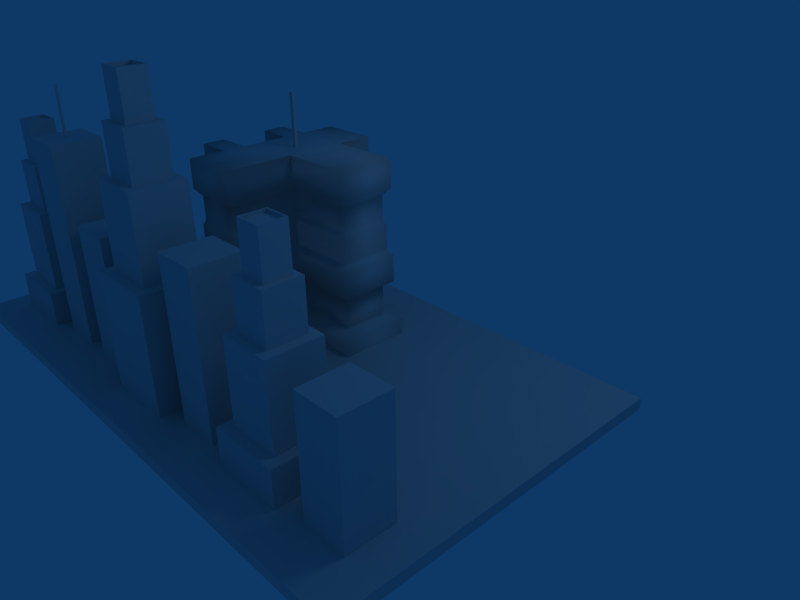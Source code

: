 # Source: edificiostry2.blend  (saved by Blender 2.49.2; exported with 4.5.12 LTS)
import bpy
from mathutils import Matrix  # noqa: F401  (used for matrix-valued properties, if any)

bpy.ops.wm.read_factory_settings(use_empty=True)
scene = bpy.context.scene
scene.name = 'Scene'

# ---- collections
col_collection_1 = bpy.data.collections.new('Collection 1'); scene.collection.children.link(col_collection_1)

# ---- materials (node trees are filled in below, after node groups)
mat_nonewalls_co = bpy.data.materials.new('Nonewalls_co')
mat_nonewalls_co.alpha_threshold = 0.0
mat_nonewalls_co.roughness = 0.5
mat_nonewalls_co.line_color = (0.0, 0.0, 0.0, 1.0)
mat_noneb1_tga = bpy.data.materials.new('Noneb1.tga')
mat_noneb1_tga.alpha_threshold = 0.0
mat_noneb1_tga.roughness = 0.5
mat_noneb1_tga.line_color = (0.0, 0.0, 0.0, 1.0)
mat_noneb7_tga = bpy.data.materials.new('Noneb7.tga')
mat_noneb7_tga.alpha_threshold = 0.0
mat_noneb7_tga.roughness = 0.5
mat_noneb7_tga.line_color = (0.0, 0.0, 0.0, 1.0)
mat_noneb8_tga = bpy.data.materials.new('Noneb8.tga')
mat_noneb8_tga.alpha_threshold = 0.0
mat_noneb8_tga.roughness = 0.5
mat_noneb8_tga.line_color = (0.0, 0.0, 0.0, 1.0)
mat_noneb3_tga = bpy.data.materials.new('Noneb3.tga')
mat_noneb3_tga.alpha_threshold = 0.0
mat_noneb3_tga.roughness = 0.5
mat_noneb3_tga.line_color = (0.0, 0.0, 0.0, 1.0)
mat_noneb6_tga = bpy.data.materials.new('Noneb6.tga')
mat_noneb6_tga.alpha_threshold = 0.0
mat_noneb6_tga.roughness = 0.5
mat_noneb6_tga.line_color = (0.0, 0.0, 0.0, 1.0)
mat_noneb4_tga = bpy.data.materials.new('Noneb4.tga')
mat_noneb4_tga.alpha_threshold = 0.0
mat_noneb4_tga.roughness = 0.5
mat_noneb4_tga.line_color = (0.0, 0.0, 0.0, 1.0)
mat_noneb5_tga = bpy.data.materials.new('Noneb5.tga')
mat_noneb5_tga.alpha_threshold = 0.0
mat_noneb5_tga.roughness = 0.5
mat_noneb5_tga.line_color = (0.0, 0.0, 0.0, 1.0)
mat_noneb2_tga = bpy.data.materials.new('Noneb2.tga')
mat_noneb2_tga.alpha_threshold = 0.0
mat_noneb2_tga.roughness = 0.5
mat_noneb2_tga.line_color = (0.0, 0.0, 0.0, 1.0)

# ---- material node trees

# ---- world
world_world = bpy.data.worlds.new('World'); scene.world = world_world
world_world.color = (0.05656, 0.2208, 0.4)
world_world.use_sun_shadow = False
world_world.sun_shadow_jitter_overblur = 0.0
world_world.cycles.sampling_method = 'MANUAL'
world_world.cycles.sample_map_resolution = 256

# ---- cameras
cam_camera = bpy.data.cameras.new('Camera')
cam_camera.passepartout_alpha = 0.2
cam_camera.clip_end = 100.0
cam_camera.lens = 35.0
cam_camera.ortho_scale = 7.314
cam_camera.show_passepartout = False
cam_camera.show_safe_areas = True
cam_camera.dof.focus_distance = 0.0
cam_camera.dof.aperture_fstop = 128.0

# ---- lights
light_spot = bpy.data.lights.new('Spot', 'POINT')
light_spot.transmission_factor = 0.0
light_spot.cutoff_distance = 30.0
light_spot.energy = 100.0
light_spot.shadow_buffer_clip_start = 1.001
light_spot.shadow_soft_size = 1.0
light_spot.shadow_maximum_resolution = 0.006
light_spot.use_absolute_resolution = True
light_spot.cycles.use_multiple_importance_sampling = False

# ---- meshes
me_cube = bpy.data.meshes.new('Cube')
me_cube.from_pydata([(1.0, 1.0, -1.0), (1.0, -1.0, -1.0), (-1.0, -1.0, -1.0), (-1.0, 1.0, -1.0), (1.0, 1.0, 1.0), (1.0, -1.0, 1.0), (-1.0, -1.0, 1.0), (-1.0, 1.0, 1.0)], [], [(3, 0, 4), (4, 7, 3), (2, 7, 6), (2, 3, 7), (1, 2, 5), (5, 2, 6), (0, 1, 4), (4, 1, 5), (4, 5, 7), (7, 5, 6), (0, 2, 1), (0, 3, 2)])
_uv = me_cube.uv_layers.new(name='UVTex')
_uv.uv.foreach_set('vector', [0.657, 0.8626, 0.7082, 0.8115, 0.7593, 0.8626, 0.38, 0.9874, 0.2673, 0.9874, 0.2673, 0.8748, 0.973, 0.6782, 0.973, 0.822, 0.9011, 0.7501, 0.5403, 0.625, 0.6188, 0.7035, 0.5403, 0.7819, 0.9824, 0.9817, 0.8771, 0.9817, 0.9824, 0.8764, 0.539, 0.8305, 0.6385, 0.731, 0.6385, 0.8305, 0.6063, 0.9831, 0.4741, 0.9831, 0.6063, 0.8508, 0.8362, 0.9896, 0.629, 0.9896, 0.7326, 0.886, 0.1189, 0.9934, 0.01364, 0.8882, 0.2241, 0.8882, 0.9656, 0.87, 0.7873, 0.87, 0.8764, 0.7808, 0.776, 0.8338, 0.6462, 0.704, 0.776, 0.704, 0.9941, 0.6221, 0.8596, 0.7566, 0.7252, 0.6221])
me_cube.use_remesh_preserve_volume = False
me_cube.use_remesh_preserve_attributes = False
me_cube.use_mirror_vertex_groups = False
me_cube.update()
me_column_83_nonewalls_c = bpy.data.meshes.new('Column 83_Nonewalls_c')
me_column_83_nonewalls_c.from_pydata([(-4.263, -5.291, 12.68), (-4.263, -5.291, 12.68), (-4.263, -5.291, 12.68), (-4.263, -5.527, 12.68), (-4.263, -5.527, 12.68), (-4.524, -5.527, 12.68), (-4.524, -5.527, 12.68), (-4.524, -5.291, 12.68), (-4.524, -5.291, 12.68), (-4.263, -5.291, 16.45), (-4.263, -5.291, 16.45), (-4.263, -5.291, 16.45), (-4.524, -5.291, 16.45), (-4.524, -5.291, 16.45), (-4.524, -5.527, 16.45), (-4.524, -5.527, 16.45), (-4.263, -5.527, 16.45), (-4.263, -5.527, 16.45)], [], [(0, 3, 5), (9, 14, 12), (16, 6, 15), (4, 10, 1), (2, 13, 7), (15, 7, 13), (8, 0, 5), (17, 14, 9), (4, 6, 16), (16, 10, 4), (11, 13, 2), (6, 7, 15)])
_uv = me_column_83_nonewalls_c.uv_layers.new(name='UVTex')
_uv.uv.foreach_set('vector', [0.3904, 0.04663, 0.3904, 0.08092, 0.3525, 0.08092, 0.3904, 0.04656, 0.3525, 0.01228, 0.3525, 0.04656, 0.3018, 0.4111, 0.2511, 0.01885, 0.2511, 0.408, 0.3018, 0.02197, 0.3524, 0.4145, 0.3524, 0.02541, 0.1497, 0.01228, 0.2004, 0.4045, 0.2004, 0.0154, 0.2511, 0.408, 0.2004, 0.0154, 0.2004, 0.4045, 0.3525, 0.04663, 0.3904, 0.04663, 0.3525, 0.08092, 0.3904, 0.01228, 0.3525, 0.01228, 0.3904, 0.04656, 0.3018, 0.02197, 0.2511, 0.01885, 0.3018, 0.4111, 0.3018, 0.4111, 0.3524, 0.4145, 0.3018, 0.02197, 0.1497, 0.4014, 0.2004, 0.4045, 0.1497, 0.01228, 0.2511, 0.01885, 0.2004, 0.0154, 0.2511, 0.408])
me_column_83_nonewalls_c.materials.append(mat_nonewalls_co)
me_column_83_nonewalls_c.use_remesh_preserve_volume = False
me_column_83_nonewalls_c.use_remesh_preserve_attributes = False
me_column_83_nonewalls_c.use_mirror_vertex_groups = False
me_column_83_nonewalls_c.update()
me_building_1_noneb1_tga = bpy.data.meshes.new('Building 1_Noneb1.tga')
me_building_1_noneb1_tga.from_pydata([(39.06, -18.67, 0.07481), (39.06, -18.67, 0.07481), (39.06, -18.67, 0.07481), (39.06, -22.01, 0.07481), (39.06, -22.01, 0.07481), (39.06, -22.01, 0.07481), (35.94, -22.01, 0.07481), (35.94, -22.01, 0.07481), (35.94, -22.01, 0.07481), (35.94, -18.67, 0.07481), (35.94, -18.67, 0.07481), (35.94, -18.67, 0.07481), (39.06, -18.67, 7.91), (39.06, -18.67, 7.91), (39.06, -18.67, 7.91), (35.94, -18.67, 7.91), (35.94, -18.67, 7.91), (35.94, -18.67, 7.91), (35.94, -22.01, 7.91), (35.94, -22.01, 7.91), (35.94, -22.01, 7.91), (39.06, -22.01, 7.91), (39.06, -22.01, 7.91), (39.06, -22.01, 7.91)], [], [(0, 3, 6), (12, 15, 18), (21, 19, 7), (4, 1, 13), (2, 9, 16), (20, 17, 10), (11, 0, 6), (22, 12, 18), (5, 21, 7), (23, 4, 13), (14, 2, 16), (8, 20, 10)])
_uv = me_building_1_noneb1_tga.uv_layers.new(name='UVTex')
_uv.uv.foreach_set('vector', [0.5158, 0.8355, 0.2653, 0.8355, 0.2653, 0.6011, 0.2649, 0.6011, 0.2649, 0.8355, 0.01441, 0.8355, 0.9856, 0.6007, 0.7512, 0.6007, 0.7512, 0.01225, 0.01441, 0.01225, 0.2649, 0.01225, 0.2649, 0.6007, 0.5164, 0.01225, 0.7508, 0.01233, 0.7506, 0.6007, 0.5158, 0.6007, 0.2653, 0.6007, 0.2653, 0.01225, 0.5158, 0.6011, 0.5158, 0.8355, 0.2653, 0.6011, 0.01441, 0.6011, 0.2649, 0.6011, 0.01441, 0.8355, 0.9856, 0.01225, 0.9856, 0.6007, 0.7512, 0.01225, 0.01441, 0.6007, 0.01441, 0.01225, 0.2649, 0.6007, 0.5162, 0.6007, 0.5164, 0.01225, 0.7506, 0.6007, 0.5158, 0.01225, 0.5158, 0.6007, 0.2653, 0.01225])
me_building_1_noneb1_tga.materials.append(mat_noneb1_tga)
me_building_1_noneb1_tga.use_remesh_preserve_volume = False
me_building_1_noneb1_tga.use_remesh_preserve_attributes = False
me_building_1_noneb1_tga.use_mirror_vertex_groups = False
me_building_1_noneb1_tga.update()
me_building_7_noneb7_tga = bpy.data.meshes.new('Building 7_Noneb7.tga')
me_building_7_noneb7_tga.from_pydata([(-10.16, -29.84, 0.07512), (-10.16, -29.84, 0.07512), (-10.16, -29.84, 0.07512), (-10.16, -34.86, 0.07512), (-10.16, -34.86, 0.07512), (-10.16, -34.86, 0.07512), (-15.18, -34.86, 0.07512), (-15.18, -34.86, 0.07512), (-15.18, -34.86, 0.07512), (-15.18, -29.84, 0.07512), (-15.18, -29.84, 0.07512), (-15.18, -29.84, 0.07512), (-11.9, -31.58, 14.21), (-11.9, -31.58, 14.21), (-11.9, -31.58, 14.21), (-13.44, -31.58, 14.21), (-13.44, -31.58, 14.21), (-13.44, -31.58, 14.21), (-13.44, -33.12, 14.21), (-13.44, -33.12, 14.21), (-13.44, -33.12, 14.21), (-11.9, -33.12, 14.21), (-11.9, -33.12, 14.21), (-11.9, -33.12, 14.21), (-10.16, -34.86, 2.584), (-10.16, -34.86, 2.584), (-10.16, -34.86, 2.584), (-10.16, -34.86, 2.584), (-15.18, -34.86, 2.584), (-15.18, -34.86, 2.584), (-15.18, -34.86, 2.584), (-15.18, -34.86, 2.584), (-10.16, -29.84, 2.584), (-10.16, -29.84, 2.584), (-10.16, -29.84, 2.584), (-10.16, -29.84, 2.584), (-15.18, -29.84, 2.584), (-15.18, -29.84, 2.584), (-15.18, -29.84, 2.584), (-15.18, -29.84, 2.584), (-10.86, -34.16, 2.592), (-10.86, -34.16, 2.592), (-10.86, -34.16, 2.592), (-10.86, -34.16, 2.592), (-14.48, -34.16, 2.592), (-14.48, -34.16, 2.592), (-14.48, -34.16, 2.592), (-14.48, -34.16, 2.592), (-10.86, -30.54, 2.592), (-10.86, -30.54, 2.592), (-10.86, -30.54, 2.592), (-10.86, -30.54, 2.592), (-14.48, -30.54, 2.592), (-14.48, -30.54, 2.592), (-14.48, -30.54, 2.592), (-14.48, -30.54, 2.592), (-10.86, -34.16, 8.208), (-10.86, -34.16, 8.208), (-10.86, -34.16, 8.208), (-10.86, -34.16, 8.208), (-14.48, -34.16, 8.208), (-14.48, -34.16, 8.208), (-14.48, -34.16, 8.208), (-14.48, -34.16, 8.208), (-10.86, -30.54, 8.208), (-10.86, -30.54, 8.208), (-10.86, -30.54, 8.208), (-10.86, -30.54, 8.208), (-14.48, -30.54, 8.208), (-14.48, -30.54, 8.208), (-14.48, -30.54, 8.208), (-14.48, -30.54, 8.208), (-11.42, -33.6, 8.24), (-11.42, -33.6, 8.24), (-11.42, -33.6, 8.24), (-11.42, -33.6, 8.24), (-13.92, -33.6, 8.24), (-13.92, -33.6, 8.24), (-13.92, -33.6, 8.24), (-13.92, -33.6, 8.24), (-11.42, -31.1, 8.24), (-11.42, -31.1, 8.24), (-11.42, -31.1, 8.24), (-11.42, -31.1, 8.24), (-13.92, -31.1, 8.24), (-13.92, -31.1, 8.24), (-13.92, -31.1, 8.24), (-13.92, -31.1, 8.24), (-11.42, -33.6, 11.45), (-11.42, -33.6, 11.45), (-11.42, -33.6, 11.45), (-11.42, -33.6, 11.45), (-13.92, -33.6, 11.45), (-13.92, -33.6, 11.45), (-13.92, -33.6, 11.45), (-13.92, -33.6, 11.45), (-11.42, -31.1, 11.45), (-11.42, -31.1, 11.45), (-11.42, -31.1, 11.45), (-11.42, -31.1, 11.45), (-13.92, -31.1, 11.45), (-13.92, -31.1, 11.45), (-13.92, -31.1, 11.45), (-13.92, -31.1, 11.45), (-11.81, -33.21, 11.45), (-11.81, -33.21, 11.45), (-11.81, -33.21, 11.45), (-11.81, -33.21, 11.45), (-13.53, -33.21, 11.45), (-13.53, -33.21, 11.45), (-13.53, -33.21, 11.45), (-13.53, -33.21, 11.45), (-11.81, -31.49, 11.45), (-11.81, -31.49, 11.45), (-11.81, -31.49, 11.45), (-11.81, -31.49, 11.45), (-13.53, -31.49, 11.45), (-13.53, -31.49, 11.45), (-13.53, -31.49, 11.45), (-13.53, -31.49, 11.45), (-11.81, -33.21, 14.41), (-11.81, -33.21, 14.41), (-11.81, -33.21, 14.41), (-11.81, -33.21, 14.41), (-13.53, -33.21, 14.41), (-13.53, -33.21, 14.41), (-13.53, -33.21, 14.41), (-13.53, -33.21, 14.41), (-11.81, -31.49, 14.41), (-11.81, -31.49, 14.41), (-11.81, -31.49, 14.41), (-11.81, -31.49, 14.41), (-13.53, -31.49, 14.41), (-13.53, -31.49, 14.41), (-13.53, -31.49, 14.41), (-13.53, -31.49, 14.41), (-11.9, -33.12, 14.41), (-11.9, -33.12, 14.41), (-11.9, -33.12, 14.41), (-11.9, -33.12, 14.41), (-13.44, -33.12, 14.41), (-13.44, -33.12, 14.41), (-13.44, -33.12, 14.41), (-13.44, -33.12, 14.41), (-11.9, -31.58, 14.41), (-11.9, -31.58, 14.41), (-11.9, -31.58, 14.41), (-11.9, -31.58, 14.41), (-13.44, -31.58, 14.41), (-13.44, -31.58, 14.41), (-13.44, -31.58, 14.41), (-13.44, -31.58, 14.41)], [], [(0, 3, 6), (12, 15, 18), (24, 28, 7), (4, 1, 32), (2, 9, 36), (29, 37, 10), (40, 44, 30), (48, 41, 25), (52, 49, 33), (45, 53, 38), (56, 60, 46), (64, 57, 42), (68, 65, 50), (61, 69, 54), (72, 76, 62), (80, 73, 58), (84, 81, 66), (77, 85, 70), (88, 92, 78), (96, 89, 74), (100, 97, 82), (93, 101, 86), (104, 108, 94), (112, 105, 90), (116, 113, 98), (109, 117, 102), (120, 124, 110), (128, 121, 106), (132, 129, 114), (125, 133, 118), (136, 140, 126), (144, 137, 122), (148, 145, 130), (141, 149, 134), (21, 19, 142), (13, 22, 138), (16, 14, 146), (20, 17, 150), (11, 0, 6), (23, 12, 18), (5, 24, 7), (26, 4, 32), (34, 2, 36), (8, 29, 10), (27, 40, 30), (35, 48, 25), (39, 52, 33), (31, 45, 38), (43, 56, 46), (51, 64, 42), (55, 68, 50), (47, 61, 54), (59, 72, 62), (67, 80, 58), (71, 84, 66), (63, 77, 70), (75, 88, 78), (83, 96, 74), (87, 100, 82), (79, 93, 86), (91, 104, 94), (99, 112, 90), (103, 116, 98), (95, 109, 102), (107, 120, 110), (115, 128, 106), (119, 132, 114), (111, 125, 118), (123, 136, 126), (131, 144, 122), (135, 148, 130), (127, 141, 134), (139, 21, 142), (147, 13, 138), (151, 16, 146), (143, 20, 150)])
_uv = me_building_7_noneb7_tga.uv_layers.new(name='UVTex')
_uv.uv.foreach_set('vector', [0.2977, 0.000475, 0.2977, 0.2977, 0.000475, 0.2977, 0.1947, 0.7818, 0.1947, 0.8731, 0.1034, 0.8731, 0.8111, 0.3331, 0.5139, 0.3331, 0.5139, 0.1845, 0.5139, 0.000475, 0.8111, 0.000475, 0.8111, 0.1491, 0.2977, 0.7809, 0.000475, 0.7809, 0.000475, 0.6323, 0.7291, 0.6313, 0.7291, 0.3341, 0.8777, 0.3341, 0.7696, 0.9852, 0.5553, 0.9852, 0.5139, 0.9438, 0.7696, 0.9004, 0.5553, 0.9003, 0.5139, 0.8589, 0.1448, 0.9581, 0.3591, 0.9581, 0.4006, 0.9995, 0.5553, 0.9014, 0.7696, 0.9014, 0.8111, 0.9428, 0.7281, 0.6668, 0.5139, 0.6668, 0.5139, 0.3341, 0.2977, 0.6313, 0.0834, 0.6313, 0.0834, 0.2986, 0.5129, 0.3331, 0.2986, 0.3331, 0.2986, 0.000475, 0.5129, 0.6668, 0.2986, 0.6668, 0.2986, 0.3341, 0.4799, 0.926, 0.3316, 0.926, 0.2986, 0.8929, 0.9104, 0.6653, 0.7621, 0.6653, 0.7291, 0.6323, 0.5469, 0.15, 0.6952, 0.1501, 0.7281, 0.1831, 0.3316, 0.8589, 0.4799, 0.8589, 0.5129, 0.892, 0.6622, 0.8579, 0.5139, 0.8579, 0.5139, 0.6677, 0.8114, 0.8579, 0.6631, 0.8579, 0.6631, 0.6677, 0.9603, 0.1907, 0.812, 0.1907, 0.812, 0.000475, 0.5129, 0.8579, 0.3646, 0.8579, 0.3646, 0.6677, 0.9371, 0.882, 0.8352, 0.882, 0.812, 0.8589, 0.4237, 0.9501, 0.3218, 0.9501, 0.2986, 0.9269, 0.8352, 0.9014, 0.9371, 0.9014, 0.9603, 0.9245, 0.8352, 0.9255, 0.9371, 0.9255, 0.9603, 0.9487, 0.9806, 0.6313, 0.8787, 0.6313, 0.8787, 0.456, 0.9143, 0.8431, 0.8123, 0.843, 0.8124, 0.6677, 0.1024, 0.9571, 0.000475, 0.9571, 0.000475, 0.7818, 0.2977, 0.9571, 0.1957, 0.9571, 0.1957, 0.7818, 0.06587, 0.3347, 0.008925, 0.3353, 0.000475, 0.3268, 0.06587, 0.3159, 0.008925, 0.3165, 0.000475, 0.308, 0.003279, 0.318, 0.06022, 0.3174, 0.06867, 0.3259, 0.003279, 0.2992, 0.06022, 0.2986, 0.06867, 0.3071, 0.9031, 0.3331, 0.812, 0.3331, 0.812, 0.3212, 0.9031, 0.895, 0.812, 0.895, 0.812, 0.883, 0.1034, 0.887, 0.1944, 0.887, 0.1944, 0.899, 0.1034, 0.8741, 0.1944, 0.8741, 0.1944, 0.8861, 0.000475, 0.000475, 0.2977, 0.000475, 0.000475, 0.2977, 0.1034, 0.7818, 0.1947, 0.7818, 0.1034, 0.8731, 0.8111, 0.1845, 0.8111, 0.3331, 0.5139, 0.1845, 0.5139, 0.1491, 0.5139, 0.000475, 0.8111, 0.1491, 0.2977, 0.6323, 0.2977, 0.7809, 0.000475, 0.6323, 0.8777, 0.6313, 0.7291, 0.6313, 0.8777, 0.3341, 0.8111, 0.9438, 0.7696, 0.9852, 0.5139, 0.9438, 0.8111, 0.859, 0.7696, 0.9004, 0.5139, 0.8589, 0.1034, 0.9995, 0.1448, 0.9581, 0.4006, 0.9995, 0.5139, 0.9428, 0.5553, 0.9014, 0.8111, 0.9428, 0.7281, 0.3341, 0.7281, 0.6668, 0.5139, 0.3341, 0.2977, 0.2986, 0.2977, 0.6313, 0.0834, 0.2986, 0.5129, 0.000475, 0.5129, 0.3331, 0.2986, 0.000475, 0.5129, 0.3341, 0.5129, 0.6668, 0.2986, 0.3341, 0.5129, 0.8929, 0.4799, 0.926, 0.2986, 0.8929, 0.9434, 0.6323, 0.9104, 0.6653, 0.7291, 0.6323, 0.5139, 0.1831, 0.5469, 0.15, 0.7281, 0.1831, 0.2986, 0.8919, 0.3316, 0.8589, 0.5129, 0.892, 0.6622, 0.6677, 0.6622, 0.8579, 0.5139, 0.6677, 0.8114, 0.6677, 0.8114, 0.8579, 0.6631, 0.6677, 0.9603, 0.000475, 0.9603, 0.1907, 0.812, 0.000475, 0.5129, 0.6677, 0.5129, 0.8579, 0.3646, 0.6677, 0.9603, 0.8589, 0.9371, 0.882, 0.812, 0.8589, 0.4469, 0.927, 0.4237, 0.9501, 0.2986, 0.9269, 0.812, 0.9245, 0.8352, 0.9014, 0.9603, 0.9245, 0.812, 0.9487, 0.8352, 0.9255, 0.9603, 0.9487, 0.9806, 0.456, 0.9806, 0.6313, 0.8787, 0.456, 0.9143, 0.6678, 0.9143, 0.8431, 0.8124, 0.6677, 0.1024, 0.7818, 0.1024, 0.9571, 0.000475, 0.7818, 0.2977, 0.7818, 0.2977, 0.9571, 0.1957, 0.7818, 0.06867, 0.3268, 0.06587, 0.3347, 0.000475, 0.3268, 0.06867, 0.308, 0.06587, 0.3159, 0.000475, 0.308, 0.000475, 0.3259, 0.003279, 0.318, 0.06867, 0.3259, 0.000475, 0.3071, 0.003279, 0.2992, 0.06867, 0.3071, 0.9031, 0.3212, 0.9031, 0.3331, 0.812, 0.3212, 0.9031, 0.883, 0.9031, 0.895, 0.812, 0.883, 0.1034, 0.899, 0.1034, 0.887, 0.1944, 0.899, 0.1034, 0.8861, 0.1034, 0.8741, 0.1944, 0.8861])
me_building_7_noneb7_tga.materials.append(mat_noneb7_tga)
me_building_7_noneb7_tga.use_remesh_preserve_volume = False
me_building_7_noneb7_tga.use_remesh_preserve_attributes = False
me_building_7_noneb7_tga.use_mirror_vertex_groups = False
me_building_7_noneb7_tga.update()
me_building_8_noneb8_tga = bpy.data.meshes.new('Building 8_Noneb8.tga')
me_building_8_noneb8_tga.from_pydata([(-5.833, -18.2, 12.8), (-5.833, -14.06, 12.8), (-10.85, -14.06, 12.8), (-10.85, -18.2, 12.8), (-3.761, -20.71, 12.8), (-1.689, -18.2, 12.8), (-5.833, -20.71, 12.8), (-1.689, -16.57, 12.8), (0.8198, -18.2, 12.8), (0.8198, -16.57, 12.8), (-1.689, -11.55, 12.8), (-1.689, -13.18, 12.8), (0.8197, -13.18, 12.8), (0.8197, -11.55, 12.8), (-3.761, -9.039, 12.8), (-1.689, -9.039, 12.8), (-5.833, -9.039, 12.8), (-1.252, -8.602, 1.199), (-1.252, -11.11, 1.199), (-1.252, -11.11, 0.07438), (-1.252, -8.602, 0.07438), (-3.761, -8.602, 1.199), (-3.761, -8.602, 0.07438), (-6.27, -8.602, 1.199), (-6.27, -8.602, 0.07438), (-6.27, -13.62, 1.199), (-6.27, -13.62, 0.07438), (-11.29, -13.62, 1.199), (-11.29, -13.62, 0.07438), (-11.29, -18.64, 1.199), (-11.29, -18.64, 0.07438), (-6.27, -18.64, 1.199), (-6.27, -18.64, 0.07438), (-6.27, -21.15, 1.199), (-6.27, -21.15, 0.07438), (-3.761, -21.15, 1.199), (-3.761, -21.15, 0.07438), (-1.252, -21.15, 1.199), (-1.252, -21.15, 0.07438), (-1.252, -18.64, 1.199), (-1.252, -18.64, 0.07438), (1.257, -18.64, 1.199), (1.257, -18.64, 0.07438), (1.257, -16.13, 1.199), (1.257, -16.13, 0.07438), (-1.252, -16.13, 1.199), (-1.252, -16.13, 0.07438), (-1.252, -13.62, 1.199), (-1.252, -13.62, 0.07438), (1.257, -13.62, 1.199), (1.257, -13.62, 0.07438), (1.257, -11.11, 1.199), (1.257, -11.11, 0.07438), (-2.16, -9.51, 1.602), (-2.16, -12.02, 1.602), (-3.761, -9.51, 1.602), (-5.362, -9.51, 1.602), (-5.362, -14.53, 1.602), (-10.38, -14.53, 1.602), (-10.38, -17.73, 1.602), (-5.362, -17.73, 1.602), (-5.362, -20.24, 1.602), (-3.761, -20.24, 1.602), (-2.16, -20.24, 1.602), (-2.16, -17.73, 1.602), (0.3489, -17.73, 1.602), (0.3489, -17.04, 1.602), (-2.16, -17.04, 1.602), (-2.16, -12.71, 1.602), (0.3488, -12.71, 1.602), (0.3488, -12.02, 1.602), (-2.16, -9.51, 3.822), (-2.16, -12.02, 3.822), (-3.761, -9.51, 3.822), (-5.362, -9.51, 3.822), (-5.362, -14.53, 3.822), (-10.38, -14.53, 3.822), (-10.38, -17.73, 3.822), (-5.362, -17.73, 3.822), (-5.362, -20.24, 3.822), (-3.761, -20.24, 3.822), (-2.16, -20.24, 3.822), (-2.16, -17.73, 3.822), (0.3489, -17.73, 3.822), (0.3489, -17.04, 3.822), (-2.16, -17.04, 3.822), (-2.16, -12.71, 3.822), (0.3488, -12.71, 3.822), (0.3488, -12.02, 3.822), (-1.622, -8.972, 4.091), (-1.622, -11.48, 4.091), (-3.761, -8.972, 4.091), (-5.9, -8.972, 4.091), (-5.9, -13.99, 4.091), (-10.92, -13.99, 4.091), (-10.92, -18.27, 4.091), (-5.9, -18.27, 4.091), (-5.9, -20.78, 4.091), (-3.761, -20.78, 4.091), (-1.622, -20.78, 4.091), (-1.622, -18.27, 4.091), (0.8871, -18.27, 4.091), (0.887, -16.5, 4.091), (-1.622, -16.5, 4.091), (-1.622, -13.25, 4.091), (0.887, -13.25, 4.091), (0.8869, -11.48, 4.091), (-1.622, -8.972, 6.109), (-1.622, -11.48, 6.109), (-3.761, -8.972, 6.109), (-5.9, -8.972, 6.109), (-5.9, -13.99, 6.109), (-10.92, -13.99, 6.109), (-10.92, -18.27, 6.109), (-5.9, -18.27, 6.109), (-5.9, -20.78, 6.109), (-3.761, -20.78, 6.109), (-1.622, -20.78, 6.109), (-1.622, -18.27, 6.109), (0.8871, -18.27, 6.109), (0.887, -16.5, 6.109), (-1.622, -16.5, 6.109), (-1.622, -13.25, 6.109), (0.887, -13.25, 6.109), (0.8869, -11.48, 6.109), (-1.925, -9.274, 6.445), (-1.925, -11.78, 6.445), (-3.761, -9.274, 6.445), (-5.597, -9.274, 6.445), (-5.597, -14.29, 6.445), (-10.62, -14.29, 6.445), (-10.62, -17.97, 6.445), (-5.597, -17.97, 6.445), (-5.597, -20.47, 6.445), (-3.761, -20.47, 6.445), (-1.925, -20.47, 6.445), (-1.925, -17.97, 6.445), (0.5844, -17.96, 6.445), (0.5843, -16.8, 6.445), (-1.925, -16.8, 6.445), (-1.925, -12.95, 6.445), (0.5843, -12.95, 6.445), (0.5843, -11.78, 6.445), (-1.925, -9.274, 8.262), (-1.925, -11.78, 8.262), (-3.761, -9.274, 8.262), (-5.597, -9.274, 8.262), (-5.597, -14.29, 8.262), (-10.62, -14.29, 8.262), (-10.62, -17.97, 8.262), (-5.597, -17.97, 8.262), (-5.597, -20.47, 8.262), (-3.761, -20.47, 8.262), (-1.925, -20.47, 8.262), (-1.925, -17.97, 8.262), (0.5844, -17.96, 8.262), (0.5843, -16.8, 8.262), (-1.925, -16.8, 8.262), (-1.925, -12.95, 8.262), (0.5843, -12.95, 8.262), (0.5843, -11.78, 8.262), (-2.093, -9.443, 8.598), (-2.093, -11.95, 8.598), (-3.761, -9.443, 8.598), (-5.429, -9.443, 8.598), (-5.429, -14.46, 8.598), (-10.45, -14.46, 8.598), (-10.45, -17.8, 8.598), (-5.429, -17.8, 8.598), (-5.429, -20.31, 8.598), (-3.761, -20.31, 8.598), (-2.093, -20.31, 8.598), (-2.093, -17.8, 8.598), (0.4162, -17.8, 8.598), (0.4162, -16.97, 8.598), (-2.093, -16.97, 8.598), (-2.093, -12.78, 8.598), (0.4161, -12.78, 8.598), (0.4161, -11.95, 8.598), (-2.093, -9.443, 10.28), (-2.093, -11.95, 10.28), (-3.761, -9.443, 10.28), (-5.429, -9.443, 10.28), (-5.429, -14.46, 10.28), (-10.45, -14.46, 10.28), (-10.45, -17.8, 10.28), (-5.429, -17.8, 10.28), (-5.429, -20.31, 10.28), (-3.761, -20.31, 10.28), (-2.093, -20.31, 10.28), (-2.093, -17.8, 10.28), (0.4162, -17.8, 10.28), (0.4162, -16.97, 10.28), (-2.093, -16.97, 10.28), (-2.093, -12.78, 10.28), (0.4161, -12.78, 10.28), (0.4161, -11.95, 10.28), (-1.689, -9.039, 10.78), (-1.689, -11.55, 10.78), (-3.761, -9.039, 10.78), (-5.833, -9.039, 10.78), (-5.833, -14.06, 10.78), (-10.85, -14.06, 10.78), (-10.85, -18.2, 10.78), (-5.833, -18.2, 10.78), (-5.833, -20.71, 10.78), (-3.761, -20.71, 10.78), (-1.689, -20.71, 10.78), (-1.689, -18.2, 10.78), (0.8198, -18.2, 10.78), (0.8198, -16.57, 10.78), (-1.689, -16.57, 10.78), (-1.689, -13.18, 10.78), (0.8197, -13.18, 10.78), (0.8197, -11.55, 10.78), (-1.689, -20.71, 12.8)], [], [(0, 2, 1), (0, 4, 6), (7, 8, 5), (0, 7, 5), (10, 12, 11), (14, 10, 11), (16, 14, 1), (17, 19, 18), (21, 20, 17), (23, 22, 21), (25, 24, 23), (27, 26, 25), (29, 28, 27), (31, 30, 29), (33, 32, 31), (35, 34, 33), (37, 36, 35), (39, 38, 37), (41, 40, 39), (43, 42, 41), (45, 44, 43), (47, 46, 45), (49, 48, 47), (51, 50, 49), (18, 52, 51), (53, 18, 54), (55, 21, 53), (56, 21, 55), (57, 25, 56), (58, 25, 57), (59, 27, 58), (60, 31, 59), (61, 31, 60), (62, 35, 61), (63, 35, 62), (64, 39, 63), (65, 39, 64), (66, 41, 65), (67, 45, 66), (68, 45, 67), (69, 47, 68), (70, 49, 69), (54, 18, 70), (71, 54, 72), (73, 53, 71), (74, 55, 73), (75, 56, 74), (76, 57, 75), (77, 58, 76), (78, 59, 77), (79, 60, 78), (80, 61, 79), (81, 62, 80), (82, 63, 81), (83, 64, 82), (84, 65, 83), (85, 66, 84), (86, 67, 85), (87, 68, 86), (88, 69, 87), (72, 70, 88), (89, 71, 90), (91, 71, 89), (92, 74, 91), (93, 74, 92), (94, 76, 93), (95, 76, 94), (96, 77, 95), (97, 79, 96), (98, 79, 97), (99, 81, 98), (100, 81, 99), (101, 83, 100), (102, 83, 101), (103, 84, 102), (104, 85, 103), (105, 87, 104), (106, 87, 105), (90, 88, 106), (107, 90, 108), (109, 89, 107), (110, 91, 109), (111, 92, 110), (112, 93, 111), (113, 94, 112), (114, 95, 113), (115, 96, 114), (116, 97, 115), (117, 98, 116), (118, 99, 117), (119, 100, 118), (120, 101, 119), (121, 102, 120), (122, 103, 121), (123, 104, 122), (124, 105, 123), (108, 106, 124), (125, 108, 126), (127, 109, 125), (128, 109, 127), (129, 111, 128), (130, 111, 129), (131, 112, 130), (132, 114, 131), (133, 114, 132), (134, 116, 133), (135, 116, 134), (136, 118, 135), (137, 118, 136), (138, 119, 137), (139, 121, 138), (140, 121, 139), (141, 122, 140), (142, 123, 141), (126, 108, 142), (143, 126, 144), (145, 125, 143), (146, 127, 145), (147, 128, 146), (148, 129, 147), (149, 130, 148), (150, 131, 149), (151, 132, 150), (152, 133, 151), (153, 134, 152), (154, 135, 153), (155, 136, 154), (156, 137, 155), (157, 138, 156), (158, 139, 157), (159, 140, 158), (160, 141, 159), (144, 142, 160), (161, 144, 162), (163, 145, 161), (164, 145, 163), (165, 147, 164), (166, 147, 165), (167, 148, 166), (168, 150, 167), (169, 150, 168), (170, 152, 169), (171, 152, 170), (172, 154, 171), (173, 154, 172), (174, 155, 173), (175, 157, 174), (176, 158, 175), (177, 158, 176), (178, 159, 177), (162, 144, 178), (179, 162, 180), (181, 161, 179), (182, 163, 181), (183, 164, 182), (184, 165, 183), (185, 166, 184), (186, 167, 185), (187, 168, 186), (188, 169, 187), (189, 170, 188), (190, 171, 189), (191, 172, 190), (192, 173, 191), (193, 174, 192), (194, 175, 193), (195, 176, 194), (196, 177, 195), (180, 178, 196), (197, 179, 198), (199, 179, 197), (200, 182, 199), (201, 182, 200), (202, 184, 201), (203, 184, 202), (204, 185, 203), (205, 187, 204), (206, 187, 205), (207, 189, 206), (208, 189, 207), (209, 191, 208), (210, 191, 209), (211, 192, 210), (212, 193, 211), (213, 195, 212), (214, 196, 213), (198, 196, 214), (15, 198, 10), (14, 197, 15), (16, 199, 14), (1, 200, 16), (2, 201, 1), (3, 202, 2), (0, 203, 3), (204, 0, 6), (4, 205, 6), (215, 206, 4), (5, 207, 215), (8, 208, 5), (9, 209, 8), (7, 210, 9), (11, 211, 7), (12, 212, 11), (13, 213, 12), (10, 214, 13), (4, 5, 215), (7, 1, 11), (2, 0, 3), (4, 0, 5), (9, 8, 7), (7, 0, 1), (13, 12, 10), (15, 10, 14), (1, 14, 11), (20, 19, 17), (22, 20, 21), (24, 22, 23), (26, 24, 25), (28, 26, 27), (30, 28, 29), (32, 30, 31), (34, 32, 33), (36, 34, 35), (38, 36, 37), (40, 38, 39), (42, 40, 41), (44, 42, 43), (46, 44, 45), (48, 46, 47), (50, 48, 49), (52, 50, 51), (19, 52, 18), (17, 18, 53), (53, 21, 17), (23, 21, 56), (56, 25, 23), (27, 25, 58), (29, 27, 59), (59, 31, 29), (33, 31, 61), (61, 35, 33), (37, 35, 63), (63, 39, 37), (41, 39, 65), (43, 41, 66), (66, 45, 43), (47, 45, 68), (49, 47, 69), (51, 49, 70), (70, 18, 51), (53, 54, 71), (55, 53, 73), (56, 55, 74), (57, 56, 75), (58, 57, 76), (59, 58, 77), (60, 59, 78), (61, 60, 79), (62, 61, 80), (63, 62, 81), (64, 63, 82), (65, 64, 83), (66, 65, 84), (67, 66, 85), (68, 67, 86), (69, 68, 87), (70, 69, 88), (54, 70, 72), (90, 71, 72), (73, 71, 91), (91, 74, 73), (75, 74, 93), (93, 76, 75), (77, 76, 95), (78, 77, 96), (96, 79, 78), (80, 79, 98), (98, 81, 80), (82, 81, 100), (100, 83, 82), (84, 83, 102), (85, 84, 103), (86, 85, 104), (104, 87, 86), (88, 87, 106), (72, 88, 90), (89, 90, 107), (91, 89, 109), (92, 91, 110), (93, 92, 111), (94, 93, 112), (95, 94, 113), (96, 95, 114), (97, 96, 115), (98, 97, 116), (99, 98, 117), (100, 99, 118), (101, 100, 119), (102, 101, 120), (103, 102, 121), (104, 103, 122), (105, 104, 123), (106, 105, 124), (90, 106, 108), (107, 108, 125), (125, 109, 107), (110, 109, 128), (128, 111, 110), (112, 111, 130), (113, 112, 131), (131, 114, 113), (115, 114, 133), (133, 116, 115), (117, 116, 135), (135, 118, 117), (119, 118, 137), (120, 119, 138), (138, 121, 120), (122, 121, 140), (123, 122, 141), (124, 123, 142), (142, 108, 124), (125, 126, 143), (127, 125, 145), (128, 127, 146), (129, 128, 147), (130, 129, 148), (131, 130, 149), (132, 131, 150), (133, 132, 151), (134, 133, 152), (135, 134, 153), (136, 135, 154), (137, 136, 155), (138, 137, 156), (139, 138, 157), (140, 139, 158), (141, 140, 159), (142, 141, 160), (126, 142, 144), (143, 144, 161), (161, 145, 143), (146, 145, 164), (164, 147, 146), (148, 147, 166), (149, 148, 167), (167, 150, 149), (151, 150, 169), (169, 152, 151), (153, 152, 171), (171, 154, 153), (155, 154, 173), (156, 155, 174), (174, 157, 156), (213, 196, 195), (159, 158, 177), (160, 159, 178), (178, 144, 160), (161, 162, 179), (163, 161, 181), (164, 163, 182), (165, 164, 183), (166, 165, 184), (167, 166, 185), (168, 167, 186), (169, 168, 187), (170, 169, 188), (171, 170, 189), (172, 171, 190), (173, 172, 191), (174, 173, 192), (175, 174, 193), (176, 175, 194), (177, 176, 195), (178, 177, 196), (162, 178, 180), (198, 179, 180), (181, 179, 199), (199, 182, 181), (183, 182, 201), (201, 184, 183), (185, 184, 203), (186, 185, 204), (204, 187, 186), (188, 187, 206), (206, 189, 188), (190, 189, 208), (208, 191, 190), (192, 191, 210), (193, 192, 211), (194, 193, 212), (212, 195, 194), (180, 196, 198), (197, 198, 15), (199, 197, 14), (200, 199, 16), (201, 200, 1), (202, 201, 2), (203, 202, 3), (203, 0, 204), (205, 204, 6), (206, 205, 4), (207, 206, 215), (208, 207, 5), (209, 208, 8), (210, 209, 9), (211, 210, 7), (212, 211, 11), (213, 212, 12), (214, 213, 13), (198, 214, 10), (175, 158, 157)])
me_building_8_noneb8_tga.polygons.foreach_set('use_smooth', [True] * 412)
_uv = me_building_8_noneb8_tga.uv_layers.new(name='UVTex')
_uv.uv.foreach_set('vector', [0.1543, 0.6843, 0.000721, 0.8112, 0.1543, 0.8112, 0.2841, 0.7611, 0.3475, 0.6843, 0.2841, 0.6843, 0.7385, 0.8288, 0.8153, 0.7788, 0.7385, 0.7788, 0.1558, 0.6843, 0.2826, 0.7344, 0.2826, 0.6843, 0.7426, 0.3634, 0.8194, 0.3134, 0.7426, 0.3134, 0.5542, 0.7411, 0.4571, 0.7187, 0.4124, 0.7411, 0.7936, 0.4968, 0.7936, 0.4333, 0.6399, 0.4968, 0.5384, 0.537, 0.4616, 0.5026, 0.4616, 0.537, 0.6153, 0.537, 0.5384, 0.5026, 0.5384, 0.537, 0.6921, 0.537, 0.6153, 0.5026, 0.6153, 0.537, 0.8457, 0.537, 0.6921, 0.5026, 0.6921, 0.537, 0.9993, 0.537, 0.8457, 0.5026, 0.8457, 0.537, 0.1543, 0.6829, 0.000721, 0.6485, 0.000721, 0.6829, 0.308, 0.6829, 0.1543, 0.6485, 0.1543, 0.6829, 0.3848, 0.6829, 0.308, 0.6485, 0.308, 0.6829, 0.4616, 0.6829, 0.3848, 0.6485, 0.3848, 0.6829, 0.5384, 0.6829, 0.4616, 0.6485, 0.4616, 0.6829, 0.6152, 0.6829, 0.5384, 0.6485, 0.5384, 0.6829, 0.692, 0.6829, 0.6152, 0.6485, 0.6152, 0.6829, 0.07755, 0.537, 0.000721, 0.5026, 0.000727, 0.537, 0.1544, 0.537, 0.07754, 0.5026, 0.07755, 0.537, 0.2312, 0.537, 0.1544, 0.5026, 0.1544, 0.537, 0.308, 0.537, 0.2312, 0.5026, 0.2312, 0.537, 0.3848, 0.537, 0.308, 0.5026, 0.308, 0.537, 0.4616, 0.537, 0.3848, 0.5026, 0.3848, 0.537, 0.3697, 0.8193, 0.3591, 0.7626, 0.3179, 0.7626, 0.795, 0.4663, 0.795, 0.4967, 0.844, 0.4663, 0.8245, 0.6843, 0.8735, 0.7148, 0.8735, 0.6843, 0.5556, 0.7162, 0.5834, 0.7466, 0.7093, 0.7162, 0.5834, 0.7481, 0.7093, 0.7785, 0.7371, 0.7481, 0.5834, 0.7799, 0.7093, 0.8103, 0.6815, 0.7799, 0.7371, 0.7148, 0.7093, 0.6843, 0.5834, 0.7148, 0.5024, 0.7425, 0.513, 0.7992, 0.5542, 0.7992, 0.8718, 0.4004, 0.8718, 0.3699, 0.8228, 0.4004, 0.844, 0.4649, 0.795, 0.4345, 0.795, 0.4649, 0.844, 0.6338, 0.8162, 0.6034, 0.7672, 0.6338, 0.7952, 0.7255, 0.7385, 0.7361, 0.7385, 0.7774, 0.8457, 0.7774, 0.7967, 0.7469, 0.8245, 0.7774, 0.178, 0.8126, 0.2058, 0.843, 0.2548, 0.8126, 0.8259, 0.6789, 0.7213, 0.6485, 0.6935, 0.6789, 0.7, 0.3634, 0.6894, 0.3067, 0.6482, 0.3067, 0.844, 0.4322, 0.795, 0.4018, 0.8228, 0.4322, 0.7385, 0.8303, 0.7663, 0.8607, 0.8153, 0.8303, 0.406, 0.000728, 0.4828, 0.06869, 0.4828, 0.000735, 0.357, 0.000724, 0.406, 0.06869, 0.406, 0.000728, 0.308, 0.000723, 0.357, 0.06868, 0.357, 0.000724, 0.1543, 0.000721, 0.308, 0.06868, 0.308, 0.000723, 0.000721, 0.000721, 0.1543, 0.06868, 0.1543, 0.000721, 0.09874, 0.5011, 0.000721, 0.4331, 0.000721, 0.5011, 0.2524, 0.5011, 0.09874, 0.4331, 0.09874, 0.5011, 0.3292, 0.5011, 0.2524, 0.4331, 0.2524, 0.5011, 0.3782, 0.5011, 0.3292, 0.4331, 0.3292, 0.5011, 0.4272, 0.5011, 0.3782, 0.4331, 0.3782, 0.5011, 0.504, 0.5011, 0.4272, 0.4331, 0.4272, 0.5011, 0.5808, 0.5011, 0.504, 0.4331, 0.504, 0.5011, 0.8669, 0.000802, 0.8881, 0.06876, 0.8881, 0.000806, 0.7901, 0.000787, 0.8669, 0.06876, 0.8669, 0.000802, 0.6576, 0.000762, 0.79, 0.06874, 0.7901, 0.000787, 0.5808, 0.000749, 0.6576, 0.06872, 0.6576, 0.000762, 0.5596, 0.000745, 0.5808, 0.06871, 0.5808, 0.000749, 0.4828, 0.000735, 0.5596, 0.0687, 0.5596, 0.000745, 0.1392, 0.9084, 0.1227, 0.89, 0.06238, 0.9084, 0.8562, 0.901, 0.9052, 0.9194, 0.9217, 0.901, 0.5563, 0.8946, 0.5728, 0.913, 0.6218, 0.8946, 0.3344, 0.8419, 0.4715, 0.8604, 0.488, 0.8419, 0.5556, 0.833, 0.5721, 0.8514, 0.7093, 0.833, 0.03985, 0.8537, 0.1543, 0.8721, 0.1708, 0.8537, 0.1543, 0.8523, 0.01719, 0.8338, 0.000721, 0.8523, 0.6325, 0.8905, 0.6489, 0.9089, 0.7093, 0.8905, 0.91, 0.8487, 0.861, 0.8303, 0.8446, 0.8487, 0.9109, 0.6218, 0.8945, 0.6034, 0.8454, 0.6218, 0.8945, 0.5781, 0.8341, 0.5597, 0.8176, 0.5781, 0.2655, 0.9096, 0.2491, 0.8912, 0.1887, 0.9096, 0.6364, 0.5011, 0.5987, 0.4827, 0.5823, 0.5011, 0.2835, 0.8912, 0.3438, 0.9096, 0.3603, 0.8912, 0.5377, 0.8191, 0.4218, 0.8006, 0.4383, 0.8191, 0.9142, 0.3634, 0.8977, 0.345, 0.8374, 0.3634, 0.6364, 0.4516, 0.5987, 0.4331, 0.5823, 0.4516, 0.4781, 0.8946, 0.5384, 0.913, 0.5549, 0.8946, 0.4389, 0.07021, 0.5157, 0.132, 0.5157, 0.07021, 0.3734, 0.07021, 0.4389, 0.132, 0.4389, 0.07021, 0.308, 0.07021, 0.3734, 0.132, 0.3734, 0.07021, 0.1543, 0.07021, 0.308, 0.132, 0.308, 0.07021, 0.000721, 0.07021, 0.1543, 0.132, 0.1543, 0.07021, 0.1317, 0.3685, 0.000721, 0.3067, 0.000721, 0.3685, 0.2853, 0.3685, 0.1317, 0.3067, 0.1317, 0.3685, 0.3621, 0.3685, 0.2853, 0.3067, 0.2853, 0.3685, 0.4276, 0.3685, 0.3621, 0.3067, 0.3621, 0.3685, 0.4931, 0.3685, 0.4276, 0.3067, 0.4276, 0.3685, 0.5699, 0.3685, 0.4931, 0.3067, 0.4931, 0.3685, 0.6467, 0.3685, 0.5699, 0.3067, 0.5699, 0.3685, 0.8998, 0.0702, 0.954, 0.132, 0.954, 0.0702, 0.823, 0.0702, 0.8998, 0.132, 0.8998, 0.0702, 0.7235, 0.0702, 0.823, 0.132, 0.823, 0.0702, 0.6467, 0.0702, 0.7235, 0.132, 0.7235, 0.0702, 0.5925, 0.0702, 0.6467, 0.132, 0.6467, 0.0702, 0.5157, 0.07021, 0.5925, 0.132, 0.5925, 0.0702, 0.2491, 0.9249, 0.1815, 0.9111, 0.1723, 0.9249, 0.8732, 0.3699, 0.8732, 0.3838, 0.9295, 0.3699, 0.8825, 0.3865, 0.9387, 0.4004, 0.9387, 0.3865, 0.7385, 0.8621, 0.7493, 0.8783, 0.8699, 0.8621, 0.1807, 0.8736, 0.3037, 0.8898, 0.3121, 0.8736, 0.4699, 0.8783, 0.584, 0.8932, 0.574, 0.8782, 0.4602, 0.878, 0.4493, 0.8618, 0.3287, 0.878, 0.6417, 0.9104, 0.7093, 0.9242, 0.7185, 0.9104, 0.9217, 0.9347, 0.9217, 0.9209, 0.8654, 0.9347, 0.6125, 0.9283, 0.5563, 0.9145, 0.5563, 0.9283, 0.907, 0.3435, 0.8977, 0.3297, 0.8302, 0.3435, 0.5384, 0.9283, 0.4709, 0.9145, 0.4616, 0.9283, 0.5357, 0.8556, 0.4908, 0.8417, 0.5, 0.8556, 0.371, 0.916, 0.3803, 0.9298, 0.4478, 0.916, 0.8547, 0.9151, 0.7476, 0.901, 0.7385, 0.9151, 0.351, 0.9249, 0.2835, 0.9111, 0.2742, 0.9249, 0.9181, 0.4968, 0.8732, 0.4829, 0.8825, 0.4968, 0.371, 0.9007, 0.3803, 0.9145, 0.4478, 0.9007, 0.4204, 0.1967, 0.4972, 0.2523, 0.4972, 0.1967, 0.3642, 0.1967, 0.4204, 0.2523, 0.4204, 0.1967, 0.3079, 0.1967, 0.3642, 0.2523, 0.3642, 0.1967, 0.1543, 0.1967, 0.3079, 0.2523, 0.3079, 0.1967, 0.000721, 0.1967, 0.1543, 0.2523, 0.1543, 0.1967, 0.1132, 0.5941, 0.000721, 0.5385, 0.000721, 0.5941, 0.2668, 0.5941, 0.1132, 0.5385, 0.1132, 0.5941, 0.3436, 0.5941, 0.2668, 0.5385, 0.2668, 0.5941, 0.3998, 0.5941, 0.3436, 0.5385, 0.3436, 0.5941, 0.456, 0.5941, 0.3998, 0.5385, 0.3998, 0.5941, 0.5328, 0.5941, 0.456, 0.5385, 0.456, 0.5941, 0.6097, 0.5941, 0.5328, 0.5385, 0.5328, 0.5941, 0.8813, 0.1967, 0.9169, 0.2523, 0.9169, 0.1967, 0.8045, 0.1967, 0.8813, 0.2523, 0.8813, 0.1967, 0.6864, 0.1967, 0.8044, 0.2523, 0.8045, 0.1967, 0.6096, 0.1967, 0.6864, 0.2523, 0.6864, 0.1967, 0.574, 0.1967, 0.6096, 0.2523, 0.6096, 0.1967, 0.4972, 0.1967, 0.574, 0.2523, 0.574, 0.1967, 0.2532, 0.9379, 0.1815, 0.9264, 0.1764, 0.9379, 0.8732, 0.47, 0.8732, 0.4815, 0.9243, 0.47, 0.8784, 0.4018, 0.9295, 0.4133, 0.9295, 0.4018, 0.04591, 0.8736, 0.0526, 0.8885, 0.1641, 0.8736, 0.6075, 0.8741, 0.7211, 0.8891, 0.7257, 0.8741, 0.8252, 0.3135, 0.9229, 0.3261, 0.9172, 0.3134, 0.5865, 0.8768, 0.5798, 0.8618, 0.4683, 0.8768, 0.2793, 0.9264, 0.351, 0.9379, 0.3562, 0.9264, 0.9295, 0.4322, 0.9295, 0.4207, 0.8784, 0.4322, 0.9243, 0.4664, 0.8732, 0.4549, 0.8732, 0.4664, 0.8213, 0.6467, 0.8162, 0.6352, 0.7445, 0.6467, 0.7093, 0.9372, 0.6376, 0.9256, 0.6325, 0.9372, 0.4429, 0.754, 0.4124, 0.7425, 0.4175, 0.754, 0.7385, 0.9165, 0.7437, 0.928, 0.8153, 0.9165, 0.1392, 0.9235, 0.1331, 0.9098, 0.03021, 0.9235, 0.107, 0.9365, 0.03536, 0.925, 0.03021, 0.9365, 0.4429, 0.767, 0.4124, 0.7555, 0.4175, 0.767, 0.8454, 0.6232, 0.8506, 0.6347, 0.9223, 0.6232, 0.4101, 0.2538, 0.4869, 0.3053, 0.4869, 0.2538, 0.359, 0.2538, 0.4101, 0.3053, 0.4101, 0.2538, 0.308, 0.2538, 0.359, 0.3053, 0.359, 0.2538, 0.1543, 0.2538, 0.308, 0.3053, 0.308, 0.2538, 0.000721, 0.2538, 0.1543, 0.3053, 0.1543, 0.2538, 0.1029, 0.647, 0.000721, 0.5955, 0.000721, 0.647, 0.2565, 0.647, 0.1029, 0.5955, 0.1029, 0.647, 0.3333, 0.647, 0.2565, 0.5955, 0.2565, 0.647, 0.3844, 0.647, 0.3333, 0.5955, 0.3333, 0.647, 0.4354, 0.647, 0.3844, 0.5955, 0.3844, 0.647, 0.5123, 0.647, 0.4354, 0.5955, 0.4354, 0.647, 0.5891, 0.647, 0.5122, 0.5955, 0.5123, 0.647, 0.871, 0.2538, 0.8963, 0.3052, 0.8963, 0.2538, 0.7942, 0.2538, 0.871, 0.3052, 0.871, 0.2538, 0.6659, 0.2538, 0.7942, 0.3052, 0.7942, 0.2538, 0.5891, 0.2538, 0.6659, 0.3052, 0.6659, 0.2538, 0.5637, 0.2538, 0.5891, 0.3052, 0.5891, 0.2538, 0.4869, 0.2538, 0.5637, 0.3053, 0.5637, 0.2538, 0.4602, 0.8992, 0.4478, 0.8794, 0.3833, 0.8992, 0.4908, 0.8205, 0.5418, 0.8403, 0.5542, 0.8205, 0.8273, 0.6379, 0.8397, 0.6577, 0.8908, 0.6379, 0.3303, 0.8207, 0.4715, 0.8405, 0.4839, 0.8207, 0.5556, 0.8118, 0.568, 0.8316, 0.7093, 0.8118, 0.5989, 0.8529, 0.7134, 0.8726, 0.7257, 0.8529, 0.1543, 0.8324, 0.01308, 0.8126, 0.000721, 0.8324, 0.7385, 0.8798, 0.7509, 0.8996, 0.8153, 0.8798, 0.8925, 0.8996, 0.8415, 0.8798, 0.8291, 0.8996, 0.8907, 0.6789, 0.8784, 0.6591, 0.8273, 0.6789, 0.8945, 0.5583, 0.83, 0.5385, 0.8176, 0.5583, 0.8858, 0.736, 0.8735, 0.7162, 0.809, 0.736, 0.9233, 0.4535, 0.8856, 0.4337, 0.8732, 0.4535, 0.8291, 0.8091, 0.8936, 0.8288, 0.9059, 0.8091, 0.294, 0.8643, 0.178, 0.8445, 0.1904, 0.8643, 0.9068, 0.6019, 0.8945, 0.5821, 0.83, 0.6019, 0.6323, 0.4728, 0.62, 0.453, 0.5823, 0.4728, 0.8291, 0.7788, 0.8936, 0.7986, 0.9059, 0.7788, 0.4349, 0.1334, 0.5117, 0.1952, 0.5117, 0.1334, 0.3714, 0.1334, 0.4349, 0.1952, 0.4349, 0.1334, 0.308, 0.1334, 0.3714, 0.1952, 0.3714, 0.1334, 0.1544, 0.1334, 0.308, 0.1952, 0.308, 0.1334, 0.000721, 0.1334, 0.1544, 0.1952, 0.1544, 0.1334, 0.1276, 0.4317, 0.000722, 0.3699, 0.000721, 0.4317, 0.2812, 0.4317, 0.1276, 0.3699, 0.1276, 0.4317, 0.2812, 0.3699, 0.2812, 0.4317, 0.358, 0.4317, 0.4214, 0.4317, 0.358, 0.3699, 0.358, 0.4317, 0.4849, 0.4317, 0.4214, 0.3699, 0.4214, 0.4317, 0.5617, 0.4317, 0.4849, 0.3699, 0.4849, 0.4317, 0.6385, 0.4317, 0.5617, 0.3699, 0.5617, 0.4317, 0.8957, 0.1334, 0.9457, 0.1952, 0.9457, 0.1334, 0.8189, 0.1334, 0.8957, 0.1952, 0.8957, 0.1334, 0.7153, 0.1334, 0.8189, 0.1952, 0.8189, 0.1334, 0.6385, 0.1334, 0.7153, 0.1952, 0.7153, 0.1334, 0.5885, 0.1334, 0.6385, 0.1952, 0.6385, 0.1334, 0.5117, 0.1334, 0.5885, 0.1952, 0.5885, 0.1334, 0.7394, 0.6019, 0.8162, 0.5385, 0.7394, 0.5385, 0.7379, 0.5385, 0.6111, 0.6153, 0.7379, 0.6421, 0.000721, 0.8112, 0.1543, 0.6843, 0.000721, 0.6843, 0.3475, 0.6843, 0.2841, 0.7611, 0.4109, 0.7611, 0.8153, 0.8288, 0.8153, 0.7788, 0.7385, 0.8288, 0.2826, 0.7344, 0.1558, 0.6843, 0.1558, 0.8112, 0.8194, 0.3634, 0.8194, 0.3134, 0.7426, 0.3634, 0.5258, 0.6843, 0.4571, 0.7187, 0.5542, 0.7411, 0.6399, 0.4968, 0.7936, 0.4333, 0.6667, 0.3699, 0.5384, 0.5026, 0.4616, 0.5026, 0.5384, 0.537, 0.6153, 0.5026, 0.5384, 0.5026, 0.6153, 0.537, 0.6921, 0.5026, 0.6153, 0.5026, 0.6921, 0.537, 0.8457, 0.5026, 0.6921, 0.5026, 0.8457, 0.537, 0.9993, 0.5025, 0.8457, 0.5026, 0.9993, 0.537, 0.1543, 0.6485, 0.000721, 0.6485, 0.1543, 0.6829, 0.308, 0.6485, 0.1543, 0.6485, 0.308, 0.6829, 0.3848, 0.6485, 0.308, 0.6485, 0.3848, 0.6829, 0.4616, 0.6485, 0.3848, 0.6485, 0.4616, 0.6829, 0.5384, 0.6485, 0.4616, 0.6485, 0.5384, 0.6829, 0.6152, 0.6485, 0.5384, 0.6485, 0.6152, 0.6829, 0.692, 0.6485, 0.6152, 0.6485, 0.692, 0.6829, 0.07754, 0.5026, 0.000721, 0.5026, 0.07755, 0.537, 0.1544, 0.5026, 0.07754, 0.5026, 0.1544, 0.537, 0.2312, 0.5026, 0.1544, 0.5026, 0.2312, 0.537, 0.308, 0.5026, 0.2312, 0.5026, 0.308, 0.537, 0.3848, 0.5026, 0.308, 0.5026, 0.3848, 0.537, 0.4616, 0.5026, 0.3848, 0.5026, 0.4616, 0.537, 0.4109, 0.8193, 0.3591, 0.7626, 0.3697, 0.8193, 0.844, 0.4663, 0.795, 0.4967, 0.8718, 0.4968, 0.7967, 0.7148, 0.8735, 0.7148, 0.8245, 0.6843, 0.7093, 0.7162, 0.5834, 0.7466, 0.7371, 0.7466, 0.5556, 0.7785, 0.7093, 0.7785, 0.5834, 0.7481, 0.5556, 0.8103, 0.7093, 0.8103, 0.5834, 0.7799, 0.5834, 0.7148, 0.7093, 0.6843, 0.5556, 0.6843, 0.4612, 0.7425, 0.513, 0.7992, 0.5024, 0.7425, 0.8228, 0.4004, 0.8718, 0.3699, 0.795, 0.3699, 0.8718, 0.4345, 0.795, 0.4345, 0.844, 0.4649, 0.7672, 0.6338, 0.8162, 0.6034, 0.7394, 0.6034, 0.7952, 0.6843, 0.7385, 0.7361, 0.7952, 0.7255, 0.8735, 0.7469, 0.7967, 0.7469, 0.8457, 0.7774, 0.2548, 0.8126, 0.2058, 0.843, 0.2826, 0.843, 0.7981, 0.6485, 0.7213, 0.6485, 0.8259, 0.6789, 0.7412, 0.3634, 0.6894, 0.3067, 0.7, 0.3634, 0.8718, 0.4018, 0.795, 0.4018, 0.844, 0.4322, 0.8153, 0.8303, 0.7663, 0.8607, 0.8431, 0.8607, 0.406, 0.06869, 0.4828, 0.06869, 0.406, 0.000728, 0.357, 0.06868, 0.406, 0.06869, 0.357, 0.000724, 0.308, 0.06868, 0.357, 0.06868, 0.308, 0.000723, 0.1543, 0.06868, 0.308, 0.06868, 0.1543, 0.000721, 0.000721, 0.06868, 0.1543, 0.06868, 0.000721, 0.000721, 0.09874, 0.4331, 0.000721, 0.4331, 0.09874, 0.5011, 0.2524, 0.4331, 0.09874, 0.4331, 0.2524, 0.5011, 0.3292, 0.4331, 0.2524, 0.4331, 0.3292, 0.5011, 0.3782, 0.4331, 0.3292, 0.4331, 0.3782, 0.5011, 0.4272, 0.4331, 0.3782, 0.4331, 0.4272, 0.5011, 0.504, 0.4331, 0.4272, 0.4331, 0.504, 0.5011, 0.5808, 0.4331, 0.504, 0.4331, 0.5808, 0.5011, 0.8669, 0.06876, 0.8881, 0.06876, 0.8669, 0.000802, 0.79, 0.06874, 0.8669, 0.06876, 0.7901, 0.000787, 0.6576, 0.06872, 0.79, 0.06874, 0.6576, 0.000762, 0.5808, 0.06871, 0.6576, 0.06872, 0.5808, 0.000749, 0.5596, 0.0687, 0.5808, 0.06871, 0.5596, 0.000745, 0.4828, 0.06869, 0.5596, 0.0687, 0.4828, 0.000735, 0.06238, 0.9084, 0.1227, 0.89, 0.04591, 0.89, 0.8562, 0.9194, 0.9052, 0.9194, 0.8562, 0.901, 0.6218, 0.8946, 0.5728, 0.913, 0.6218, 0.913, 0.3179, 0.8604, 0.4715, 0.8604, 0.3344, 0.8419, 0.7093, 0.833, 0.5721, 0.8514, 0.7257, 0.8514, 0.05632, 0.8721, 0.1543, 0.8721, 0.03985, 0.8537, 0.1708, 0.8338, 0.01719, 0.8338, 0.1543, 0.8523, 0.7093, 0.8905, 0.6489, 0.9089, 0.7257, 0.9089, 0.91, 0.8303, 0.861, 0.8303, 0.91, 0.8487, 0.8454, 0.6218, 0.8945, 0.6034, 0.8454, 0.6034, 0.9109, 0.5597, 0.8341, 0.5597, 0.8945, 0.5781, 0.1887, 0.9096, 0.2491, 0.8912, 0.1723, 0.8912, 0.62, 0.4827, 0.5987, 0.4827, 0.6364, 0.5011, 0.267, 0.9096, 0.3438, 0.9096, 0.2835, 0.8912, 0.5542, 0.8006, 0.4218, 0.8006, 0.5377, 0.8191, 0.8374, 0.3634, 0.8977, 0.345, 0.8209, 0.345, 0.62, 0.4332, 0.5987, 0.4331, 0.6364, 0.4516, 0.4616, 0.913, 0.5384, 0.913, 0.4781, 0.8946, 0.4389, 0.132, 0.5157, 0.132, 0.4389, 0.07021, 0.3734, 0.132, 0.4389, 0.132, 0.3734, 0.07021, 0.308, 0.132, 0.3734, 0.132, 0.308, 0.07021, 0.1543, 0.132, 0.308, 0.132, 0.1543, 0.07021, 0.000721, 0.132, 0.1543, 0.132, 0.000721, 0.07021, 0.1317, 0.3067, 0.000721, 0.3067, 0.1317, 0.3685, 0.2853, 0.3067, 0.1317, 0.3067, 0.2853, 0.3685, 0.3621, 0.3067, 0.2853, 0.3067, 0.3621, 0.3685, 0.4276, 0.3067, 0.3621, 0.3067, 0.4276, 0.3685, 0.4931, 0.3067, 0.4276, 0.3067, 0.4931, 0.3685, 0.5699, 0.3067, 0.4931, 0.3067, 0.5699, 0.3685, 0.6467, 0.3067, 0.5699, 0.3067, 0.6467, 0.3685, 0.8998, 0.132, 0.954, 0.132, 0.8998, 0.0702, 0.823, 0.132, 0.8998, 0.132, 0.823, 0.0702, 0.7235, 0.132, 0.823, 0.132, 0.7235, 0.0702, 0.6467, 0.132, 0.7235, 0.132, 0.6467, 0.0702, 0.5925, 0.132, 0.6467, 0.132, 0.5925, 0.0702, 0.5157, 0.132, 0.5925, 0.132, 0.5157, 0.07021, 0.2583, 0.9111, 0.1815, 0.9111, 0.2491, 0.9249, 0.9295, 0.3699, 0.8732, 0.3838, 0.9387, 0.3838, 0.8732, 0.4004, 0.9387, 0.4004, 0.8825, 0.3865, 0.8699, 0.8621, 0.7493, 0.8783, 0.8808, 0.8783, 0.1723, 0.8898, 0.3037, 0.8898, 0.1807, 0.8736, 0.4616, 0.8932, 0.584, 0.8932, 0.4699, 0.8783, 0.3287, 0.878, 0.4493, 0.8618, 0.3179, 0.8618, 0.6325, 0.9242, 0.7093, 0.9242, 0.6417, 0.9104, 0.8654, 0.9347, 0.9217, 0.9209, 0.8562, 0.9209, 0.6218, 0.9145, 0.5563, 0.9145, 0.6125, 0.9283, 0.8302, 0.3435, 0.8977, 0.3297, 0.8209, 0.3297, 0.5477, 0.9145, 0.4709, 0.9145, 0.5384, 0.9283, 0.5449, 0.8417, 0.4908, 0.8417, 0.5357, 0.8556, 0.4478, 0.916, 0.3803, 0.9298, 0.4571, 0.9298, 0.8453, 0.901, 0.7476, 0.901, 0.8547, 0.9151, 0.3603, 0.9111, 0.2835, 0.9111, 0.351, 0.9249, 0.9274, 0.4829, 0.8732, 0.4829, 0.9181, 0.4968, 0.4478, 0.9007, 0.3803, 0.9145, 0.4571, 0.9145, 0.4204, 0.2523, 0.4972, 0.2523, 0.4204, 0.1967, 0.3642, 0.2523, 0.4204, 0.2523, 0.3642, 0.1967, 0.3079, 0.2523, 0.3642, 0.2523, 0.3079, 0.1967, 0.1543, 0.2523, 0.3079, 0.2523, 0.1543, 0.1967, 0.000732, 0.2523, 0.1543, 0.2523, 0.000721, 0.1967, 0.1132, 0.5385, 0.000721, 0.5385, 0.1132, 0.5941, 0.2668, 0.5385, 0.1132, 0.5385, 0.2668, 0.5941, 0.3436, 0.5385, 0.2668, 0.5385, 0.3436, 0.5941, 0.3998, 0.5385, 0.3436, 0.5385, 0.3998, 0.5941, 0.456, 0.5385, 0.3998, 0.5385, 0.456, 0.5941, 0.5328, 0.5385, 0.456, 0.5385, 0.5328, 0.5941, 0.6097, 0.5385, 0.5328, 0.5385, 0.6097, 0.5941, 0.8813, 0.2523, 0.9169, 0.2523, 0.8813, 0.1967, 0.8044, 0.2523, 0.8813, 0.2523, 0.8045, 0.1967, 0.6864, 0.2523, 0.8044, 0.2523, 0.6864, 0.1967, 0.6096, 0.2523, 0.6864, 0.2523, 0.6096, 0.1967, 0.574, 0.2523, 0.6096, 0.2523, 0.574, 0.1967, 0.4972, 0.2523, 0.574, 0.2523, 0.4972, 0.1967, 0.2583, 0.9264, 0.1815, 0.9264, 0.2532, 0.9379, 0.9243, 0.47, 0.8732, 0.4815, 0.9295, 0.4815, 0.8732, 0.4133, 0.9295, 0.4133, 0.8784, 0.4018, 0.1641, 0.8736, 0.0526, 0.8885, 0.1708, 0.8885, 0.6029, 0.8891, 0.7211, 0.8891, 0.6075, 0.8741, 0.8209, 0.3261, 0.9229, 0.3261, 0.8252, 0.3135, 0.4683, 0.8768, 0.5798, 0.8618, 0.4616, 0.8618, 0.2742, 0.9379, 0.351, 0.9379, 0.2793, 0.9264, 0.8784, 0.4322, 0.9295, 0.4207, 0.8732, 0.4207, 0.9295, 0.4549, 0.8732, 0.4549, 0.9243, 0.4664, 0.7445, 0.6467, 0.8162, 0.6352, 0.7394, 0.6352, 0.7144, 0.9256, 0.6376, 0.9256, 0.7093, 0.9372, 0.448, 0.7425, 0.4124, 0.7425, 0.4429, 0.754, 0.8153, 0.9165, 0.7437, 0.928, 0.8205, 0.928, 0.5823, 0.4728, 0.62, 0.453, 0.5946, 0.453, 0.1122, 0.925, 0.03536, 0.925, 0.107, 0.9365, 0.448, 0.7555, 0.4124, 0.7555, 0.4429, 0.767, 0.9223, 0.6232, 0.8506, 0.6347, 0.9274, 0.6347, 0.4101, 0.3053, 0.4869, 0.3053, 0.4101, 0.2538, 0.359, 0.3053, 0.4101, 0.3053, 0.359, 0.2538, 0.308, 0.3053, 0.359, 0.3053, 0.308, 0.2538, 0.1543, 0.3053, 0.308, 0.3053, 0.1543, 0.2538, 0.000721, 0.3052, 0.1543, 0.3053, 0.000721, 0.2538, 0.1029, 0.5955, 0.000721, 0.5955, 0.1029, 0.647, 0.2565, 0.5955, 0.1029, 0.5955, 0.2565, 0.647, 0.3333, 0.5955, 0.2565, 0.5955, 0.3333, 0.647, 0.3844, 0.5955, 0.3333, 0.5955, 0.3844, 0.647, 0.4354, 0.5955, 0.3844, 0.5955, 0.4354, 0.647, 0.5122, 0.5955, 0.4354, 0.5955, 0.5123, 0.647, 0.5891, 0.5955, 0.5122, 0.5955, 0.5891, 0.647, 0.871, 0.3052, 0.8963, 0.3052, 0.871, 0.2538, 0.7942, 0.3052, 0.871, 0.3052, 0.7942, 0.2538, 0.6659, 0.3052, 0.7942, 0.3052, 0.6659, 0.2538, 0.5891, 0.3052, 0.6659, 0.3052, 0.5891, 0.2538, 0.5637, 0.3053, 0.5891, 0.3052, 0.5637, 0.2538, 0.4869, 0.3053, 0.5637, 0.3053, 0.4869, 0.2538, 0.3833, 0.8992, 0.4478, 0.8794, 0.371, 0.8794, 0.4908, 0.8403, 0.5418, 0.8403, 0.4908, 0.8205, 0.8908, 0.6379, 0.8397, 0.6577, 0.8908, 0.6577, 0.3179, 0.8405, 0.4715, 0.8405, 0.3303, 0.8207, 0.7093, 0.8118, 0.568, 0.8316, 0.7216, 0.8316, 0.6112, 0.8726, 0.7134, 0.8726, 0.5989, 0.8529, 0.1667, 0.8126, 0.01308, 0.8126, 0.1543, 0.8324, 0.8153, 0.8798, 0.7509, 0.8996, 0.8277, 0.8996, 0.8925, 0.8798, 0.8415, 0.8798, 0.8925, 0.8996, 0.8273, 0.6789, 0.8784, 0.6591, 0.8273, 0.6591, 0.9068, 0.5385, 0.83, 0.5385, 0.8945, 0.5583, 0.809, 0.736, 0.8735, 0.7162, 0.7967, 0.7162, 0.9109, 0.4337, 0.8856, 0.4337, 0.9233, 0.4535, 0.8168, 0.8288, 0.8936, 0.8288, 0.8291, 0.8091, 0.3063, 0.8445, 0.178, 0.8445, 0.294, 0.8643, 0.83, 0.6019, 0.8945, 0.5821, 0.8176, 0.5821, 0.8168, 0.7986, 0.8936, 0.7986, 0.8291, 0.7788, 0.4349, 0.1952, 0.5117, 0.1952, 0.4349, 0.1334, 0.3714, 0.1952, 0.4349, 0.1952, 0.3714, 0.1334, 0.308, 0.1952, 0.3714, 0.1952, 0.308, 0.1334, 0.1544, 0.1952, 0.308, 0.1952, 0.1544, 0.1334, 0.000722, 0.1952, 0.1544, 0.1952, 0.000721, 0.1334, 0.1276, 0.3699, 0.000722, 0.3699, 0.1276, 0.4317, 0.1276, 0.3699, 0.2812, 0.4317, 0.2812, 0.3699, 0.358, 0.3699, 0.2812, 0.3699, 0.358, 0.4317, 0.4214, 0.3699, 0.358, 0.3699, 0.4214, 0.4317, 0.4849, 0.3699, 0.4214, 0.3699, 0.4849, 0.4317, 0.5617, 0.3699, 0.4849, 0.3699, 0.5617, 0.4317, 0.6385, 0.3699, 0.5617, 0.3699, 0.6385, 0.4317, 0.8957, 0.1952, 0.9457, 0.1952, 0.8957, 0.1334, 0.8189, 0.1952, 0.8957, 0.1952, 0.8189, 0.1334, 0.7153, 0.1952, 0.8189, 0.1952, 0.7153, 0.1334, 0.6385, 0.1952, 0.7153, 0.1952, 0.6385, 0.1334, 0.5885, 0.1952, 0.6385, 0.1952, 0.5885, 0.1334, 0.5117, 0.1952, 0.5885, 0.1952, 0.5117, 0.1334, 0.03021, 0.9235, 0.1331, 0.9098, 0.03407, 0.91])
me_building_8_noneb8_tga.materials.append(mat_noneb8_tga)
me_building_8_noneb8_tga.use_remesh_preserve_volume = False
me_building_8_noneb8_tga.use_remesh_preserve_attributes = False
me_building_8_noneb8_tga.use_mirror_vertex_groups = False
me_building_8_noneb8_tga.update()
me_building_3_noneb3_tga = bpy.data.meshes.new('Building 3_Noneb3.tga')
me_building_3_noneb3_tga.from_pydata([(27.4, -18.6, 0.08453), (27.4, -18.6, 0.08453), (27.4, -18.6, 0.08453), (27.4, -21.93, 0.0846), (27.4, -21.93, 0.0846), (27.4, -21.93, 0.0846), (24.27, -21.93, 0.0846), (24.27, -21.93, 0.0846), (24.27, -21.93, 0.0846), (24.27, -18.6, 0.08453), (24.27, -18.6, 0.08453), (24.27, -18.6, 0.08453), (27.4, -18.6, 15.29), (27.4, -18.6, 15.29), (27.4, -18.6, 15.29), (24.27, -18.6, 15.29), (24.27, -18.6, 15.29), (24.27, -18.6, 15.29), (24.27, -21.93, 15.29), (24.27, -21.93, 15.29), (24.27, -21.93, 15.29), (27.4, -21.93, 15.29), (27.4, -21.93, 15.29), (27.4, -21.93, 15.29)], [], [(0, 3, 6), (12, 15, 18), (21, 19, 7), (4, 1, 13), (2, 9, 16), (20, 17, 10), (11, 0, 6), (22, 12, 18), (5, 21, 7), (23, 4, 13), (14, 2, 16), (8, 20, 10)])
_uv = me_building_3_noneb3_tga.uv_layers.new(name='UVTex')
_uv.uv.foreach_set('vector', [0.5163, 0.8475, 0.2584, 0.8475, 0.2584, 0.6063, 0.258, 0.6063, 0.258, 0.8475, 0.000205, 0.8475, 0.9998, 0.6058, 0.7585, 0.6058, 0.7585, 0.000205, 0.000205, 0.000205, 0.258, 0.000205, 0.258, 0.6058, 0.5169, 0.000205, 0.7581, 0.000289, 0.7579, 0.6059, 0.5163, 0.6058, 0.2584, 0.6058, 0.2584, 0.000205, 0.5163, 0.6063, 0.5163, 0.8475, 0.2584, 0.6063, 0.000205, 0.6063, 0.258, 0.6063, 0.000205, 0.8475, 0.9998, 0.000205, 0.9998, 0.6058, 0.7585, 0.000205, 0.000205, 0.6058, 0.000205, 0.000205, 0.258, 0.6058, 0.5167, 0.6058, 0.5169, 0.000205, 0.7579, 0.6059, 0.5163, 0.000205, 0.5163, 0.6058, 0.2584, 0.000205])
me_building_3_noneb3_tga.materials.append(mat_noneb3_tga)
me_building_3_noneb3_tga.use_remesh_preserve_volume = False
me_building_3_noneb3_tga.use_remesh_preserve_attributes = False
me_building_3_noneb3_tga.use_mirror_vertex_groups = False
me_building_3_noneb3_tga.update()
me_building_6_noneb6_tga = bpy.data.meshes.new('Building 6_Noneb6.tga')
me_building_6_noneb6_tga.from_pydata([(11.27, -18.5, 0.09427), (11.27, -18.5, 0.09427), (11.27, -18.5, 0.09427), (11.27, -21.83, 0.0944), (11.27, -21.83, 0.0944), (11.27, -21.83, 0.0944), (8.151, -21.83, 0.0944), (8.151, -21.83, 0.0944), (8.151, -21.83, 0.0944), (8.151, -18.5, 0.09427), (8.151, -18.5, 0.09427), (8.151, -18.5, 0.09427), (11.27, -18.5, 25.15), (11.27, -18.5, 25.15), (11.27, -18.5, 25.15), (8.151, -18.5, 25.15), (8.151, -18.5, 25.15), (8.151, -18.5, 25.15), (8.151, -21.83, 25.15), (8.151, -21.83, 25.15), (8.151, -21.83, 25.15), (11.27, -21.83, 25.15), (11.27, -21.83, 25.15), (11.27, -21.83, 25.15)], [], [(0, 3, 6), (12, 15, 18), (21, 19, 7), (4, 1, 13), (2, 9, 16), (20, 17, 10), (11, 0, 6), (22, 12, 18), (5, 21, 7), (23, 4, 13), (14, 2, 16), (8, 20, 10)])
_uv = me_building_6_noneb6_tga.uv_layers.new(name='UVTex')
_uv.uv.foreach_set('vector', [0.5163, 0.8475, 0.2584, 0.8475, 0.2584, 0.6063, 0.258, 0.6063, 0.258, 0.8475, 0.000205, 0.8475, 0.9998, 0.6058, 0.7585, 0.6058, 0.7585, 0.000205, 0.000205, 0.000205, 0.258, 0.000205, 0.258, 0.6058, 0.5169, 0.000205, 0.7581, 0.000289, 0.7579, 0.6059, 0.5163, 0.6058, 0.2584, 0.6058, 0.2584, 0.000205, 0.5163, 0.6063, 0.5163, 0.8475, 0.2584, 0.6063, 0.000205, 0.6063, 0.258, 0.6063, 0.000205, 0.8475, 0.9998, 0.000205, 0.9998, 0.6058, 0.7585, 0.000205, 0.000205, 0.6058, 0.000205, 0.000205, 0.258, 0.6058, 0.5167, 0.6058, 0.5169, 0.000205, 0.7579, 0.6059, 0.5163, 0.000205, 0.5163, 0.6058, 0.2584, 0.000205])
me_building_6_noneb6_tga.materials.append(mat_noneb6_tga)
me_building_6_noneb6_tga.use_remesh_preserve_volume = False
me_building_6_noneb6_tga.use_remesh_preserve_attributes = False
me_building_6_noneb6_tga.use_mirror_vertex_groups = False
me_building_6_noneb6_tga.update()
me_building_4_noneb4_tga = bpy.data.meshes.new('Building 4_Noneb4.tga')
me_building_4_noneb4_tga.from_pydata([(5.794, -30.13, 11.16), (5.794, -30.13, 11.16), (5.794, -30.13, 11.16), (5.794, -35.15, 11.16), (5.794, -35.15, 11.16), (5.794, -35.15, 11.16), (0.7759, -35.15, 11.16), (0.7759, -35.15, 11.16), (0.7759, -35.15, 11.16), (0.7758, -30.13, 11.16), (0.7758, -30.13, 11.16), (0.7758, -30.13, 11.16), (4.056, -31.87, 30.84), (4.056, -31.87, 30.84), (4.056, -31.87, 30.84), (2.514, -31.87, 30.84), (2.514, -31.87, 30.84), (2.514, -31.87, 30.84), (2.514, -33.41, 30.84), (2.514, -33.41, 30.84), (2.514, -33.41, 30.84), (4.056, -33.41, 30.84), (4.056, -33.41, 30.84), (4.056, -33.41, 30.84), (5.794, -35.15, 19.21), (5.794, -35.15, 19.21), (5.794, -35.15, 19.21), (5.794, -35.15, 19.21), (0.7759, -35.15, 19.21), (0.7759, -35.15, 19.21), (0.7759, -35.15, 19.21), (0.7759, -35.15, 19.21), (5.794, -30.13, 19.21), (5.794, -30.13, 19.21), (5.794, -30.13, 19.21), (5.794, -30.13, 19.21), (0.7758, -30.13, 19.21), (0.7758, -30.13, 19.21), (0.7758, -30.13, 19.21), (0.7758, -30.13, 19.21), (5.094, -34.45, 19.22), (5.094, -34.45, 19.22), (5.094, -34.45, 19.22), (5.094, -34.45, 19.22), (1.476, -34.45, 19.22), (1.476, -34.45, 19.22), (1.476, -34.45, 19.22), (1.476, -34.45, 19.22), (5.094, -30.83, 19.22), (5.094, -30.83, 19.22), (5.094, -30.83, 19.22), (5.094, -30.83, 19.22), (1.476, -30.83, 19.22), (1.476, -30.83, 19.22), (1.476, -30.83, 19.22), (1.476, -30.83, 19.22), (5.094, -34.45, 24.83), (5.094, -34.45, 24.83), (5.094, -34.45, 24.83), (5.094, -34.45, 24.83), (1.476, -34.45, 24.83), (1.476, -34.45, 24.83), (1.476, -34.45, 24.83), (1.476, -34.45, 24.83), (5.094, -30.83, 24.83), (5.094, -30.83, 24.83), (5.094, -30.83, 24.83), (5.094, -30.83, 24.83), (1.476, -30.83, 24.83), (1.476, -30.83, 24.83), (1.476, -30.83, 24.83), (1.476, -30.83, 24.83), (4.537, -33.89, 24.87), (4.537, -33.89, 24.87), (4.537, -33.89, 24.87), (4.537, -33.89, 24.87), (2.033, -33.89, 24.87), (2.033, -33.89, 24.87), (2.033, -33.89, 24.87), (2.033, -33.89, 24.87), (4.537, -31.39, 24.87), (4.537, -31.39, 24.87), (4.537, -31.39, 24.87), (4.537, -31.39, 24.87), (2.033, -31.39, 24.87), (2.033, -31.39, 24.87), (2.033, -31.39, 24.87), (2.033, -31.39, 24.87), (4.537, -33.89, 28.08), (4.537, -33.89, 28.08), (4.537, -33.89, 28.08), (4.537, -33.89, 28.08), (2.033, -33.89, 28.08), (2.033, -33.89, 28.08), (2.033, -33.89, 28.08), (2.033, -33.89, 28.08), (4.537, -31.39, 28.08), (4.537, -31.39, 28.08), (4.537, -31.39, 28.08), (4.537, -31.39, 28.08), (2.033, -31.39, 28.08), (2.033, -31.39, 28.08), (2.033, -31.39, 28.08), (2.033, -31.39, 28.08), (4.145, -33.5, 28.08), (4.145, -33.5, 28.08), (4.145, -33.5, 28.08), (4.145, -33.5, 28.08), (2.424, -33.5, 28.08), (2.424, -33.5, 28.08), (2.424, -33.5, 28.08), (2.424, -33.5, 28.08), (4.145, -31.78, 28.08), (4.145, -31.78, 28.08), (4.145, -31.78, 28.08), (4.145, -31.78, 28.08), (2.424, -31.78, 28.08), (2.424, -31.78, 28.08), (2.424, -31.78, 28.08), (2.424, -31.78, 28.08), (4.145, -33.5, 31.04), (4.145, -33.5, 31.04), (4.145, -33.5, 31.04), (4.145, -33.5, 31.04), (2.424, -33.5, 31.04), (2.424, -33.5, 31.04), (2.424, -33.5, 31.04), (2.424, -33.5, 31.04), (4.145, -31.78, 31.04), (4.145, -31.78, 31.04), (4.145, -31.78, 31.04), (4.145, -31.78, 31.04), (2.424, -31.78, 31.04), (2.424, -31.78, 31.04), (2.424, -31.78, 31.04), (2.424, -31.78, 31.04), (4.056, -33.41, 31.04), (4.056, -33.41, 31.04), (4.056, -33.41, 31.04), (4.056, -33.41, 31.04), (2.514, -33.41, 31.04), (2.514, -33.41, 31.04), (2.514, -33.41, 31.04), (2.514, -33.41, 31.04), (4.056, -31.87, 31.04), (4.056, -31.87, 31.04), (4.056, -31.87, 31.04), (4.056, -31.87, 31.04), (2.514, -31.87, 31.04), (2.514, -31.87, 31.04), (2.514, -31.87, 31.04), (2.514, -31.87, 31.04)], [], [(0, 3, 6), (12, 15, 18), (24, 28, 7), (4, 1, 32), (2, 9, 36), (29, 37, 8), (40, 44, 30), (48, 41, 25), (52, 49, 33), (45, 53, 38), (56, 60, 46), (64, 57, 42), (68, 65, 50), (61, 69, 54), (72, 76, 62), (80, 73, 58), (84, 81, 66), (77, 85, 70), (88, 92, 78), (96, 89, 74), (100, 97, 82), (93, 101, 86), (104, 108, 94), (112, 105, 90), (116, 113, 98), (109, 117, 102), (120, 124, 110), (128, 121, 106), (132, 129, 114), (125, 133, 118), (136, 140, 126), (144, 137, 122), (148, 145, 130), (141, 149, 134), (21, 19, 142), (13, 22, 138), (16, 14, 146), (20, 17, 150), (10, 0, 6), (23, 12, 18), (5, 24, 7), (26, 4, 32), (34, 2, 36), (37, 11, 8), (27, 40, 30), (35, 48, 25), (39, 52, 33), (31, 45, 38), (43, 56, 46), (51, 64, 42), (55, 68, 50), (47, 61, 54), (59, 72, 62), (67, 80, 58), (71, 84, 66), (63, 77, 70), (75, 88, 78), (83, 96, 74), (87, 100, 82), (79, 93, 86), (91, 104, 94), (99, 112, 90), (103, 116, 98), (95, 109, 102), (107, 120, 110), (115, 128, 106), (119, 132, 114), (111, 125, 118), (123, 136, 126), (131, 144, 122), (135, 148, 130), (127, 141, 134), (139, 21, 142), (147, 13, 138), (151, 16, 146), (143, 20, 150)])
_uv = me_building_4_noneb4_tga.uv_layers.new(name='UVTex')
_uv.uv.foreach_set('vector', [0.2495, 0.4011, 0.2495, 0.6502, 0.000454, 0.6502, 0.827, 0.8411, 0.827, 0.9177, 0.7505, 0.9177, 0.7495, 0.8008, 0.5005, 0.8008, 0.5005, 0.4011, 0.2505, 0.000462, 0.4995, 0.000454, 0.4995, 0.4002, 0.5005, 0.000454, 0.7495, 0.000454, 0.7495, 0.4002, 0.2495, 0.4002, 0.000454, 0.4002, 0.2495, 0.000463, 0.8396, 0.9968, 0.66, 0.9968, 0.6253, 0.962, 0.2148, 0.9656, 0.03519, 0.9656, 0.000454, 0.9308, 0.7852, 0.0857, 0.9648, 0.0857, 0.9995, 0.1204, 0.7852, 0.000454, 0.9648, 0.000454, 0.9995, 0.03521, 0.43, 0.6799, 0.2505, 0.6799, 0.2505, 0.4011, 0.18, 0.9299, 0.000454, 0.9299, 0.000454, 0.6511, 0.93, 0.6799, 0.7505, 0.6799, 0.7505, 0.4011, 0.93, 0.4002, 0.7505, 0.4002, 0.7505, 0.1214, 0.3471, 0.9261, 0.2228, 0.9261, 0.1951, 0.8984, 0.9024, 0.08479, 0.7781, 0.08479, 0.7505, 0.05709, 0.2228, 0.8411, 0.3471, 0.8412, 0.3747, 0.8689, 0.2228, 0.8698, 0.3471, 0.8698, 0.3747, 0.8975, 0.3747, 0.8402, 0.2505, 0.8402, 0.2505, 0.6808, 0.8747, 0.8402, 0.7505, 0.8402, 0.7505, 0.6808, 0.6244, 0.9611, 0.5001, 0.9611, 0.5001, 0.8017, 0.7495, 0.9611, 0.6253, 0.9611, 0.6253, 0.8017, 0.8553, 0.938, 0.7699, 0.938, 0.7505, 0.9186, 0.8553, 0.05618, 0.7699, 0.05615, 0.7505, 0.03672, 0.7699, 0.9389, 0.8553, 0.9389, 0.8747, 0.9583, 0.2699, 0.927, 0.3553, 0.927, 0.3747, 0.9465, 0.4611, 0.9756, 0.3757, 0.9756, 0.3757, 0.8287, 0.4611, 0.8278, 0.3756, 0.8277, 0.3757, 0.6808, 0.9611, 0.8277, 0.8756, 0.8277, 0.8756, 0.6808, 0.9611, 0.9755, 0.8756, 0.9755, 0.8756, 0.8286, 0.4858, 0.4237, 0.438, 0.4241, 0.431, 0.4171, 0.4858, 0.4157, 0.438, 0.4162, 0.431, 0.4091, 0.4333, 0.4255, 0.481, 0.4251, 0.4881, 0.4321, 0.4333, 0.4015, 0.481, 0.4011, 0.4881, 0.4082, 0.6244, 0.9721, 0.548, 0.9721, 0.548, 0.962, 0.3747, 0.9684, 0.2984, 0.9684, 0.2984, 0.9583, 0.2984, 0.9474, 0.3747, 0.9474, 0.3747, 0.9574, 0.8756, 0.04613, 0.952, 0.04614, 0.952, 0.05618, 0.000454, 0.4011, 0.2495, 0.4011, 0.000454, 0.6502, 0.7505, 0.8411, 0.827, 0.8411, 0.7505, 0.9177, 0.7495, 0.4011, 0.7495, 0.8008, 0.5005, 0.4011, 0.2505, 0.4002, 0.2505, 0.000462, 0.4995, 0.4002, 0.5005, 0.4002, 0.5005, 0.000454, 0.7495, 0.4002, 0.000454, 0.4002, 0.000454, 0.000454, 0.2495, 0.000463, 0.8744, 0.962, 0.8396, 0.9968, 0.6253, 0.962, 0.2495, 0.9309, 0.2148, 0.9656, 0.000454, 0.9308, 0.7505, 0.1204, 0.7852, 0.0857, 0.9995, 0.1204, 0.7505, 0.03521, 0.7852, 0.000454, 0.9995, 0.03521, 0.43, 0.4011, 0.43, 0.6799, 0.2505, 0.4011, 0.18, 0.6511, 0.18, 0.9299, 0.000454, 0.6511, 0.93, 0.4011, 0.93, 0.6799, 0.7505, 0.4011, 0.93, 0.1214, 0.93, 0.4002, 0.7505, 0.1214, 0.3747, 0.8984, 0.3471, 0.9261, 0.1951, 0.8984, 0.93, 0.05709, 0.9024, 0.08479, 0.7505, 0.05709, 0.1951, 0.8688, 0.2228, 0.8411, 0.3747, 0.8689, 0.1951, 0.8975, 0.2228, 0.8698, 0.3747, 0.8975, 0.3747, 0.6808, 0.3747, 0.8402, 0.2505, 0.6808, 0.8747, 0.6808, 0.8747, 0.8402, 0.7505, 0.6808, 0.6244, 0.8017, 0.6244, 0.9611, 0.5001, 0.8017, 0.7495, 0.8017, 0.7495, 0.9611, 0.6253, 0.8017, 0.8747, 0.9186, 0.8553, 0.938, 0.7505, 0.9186, 0.8747, 0.03677, 0.8553, 0.05618, 0.7505, 0.03672, 0.7505, 0.9583, 0.7699, 0.9389, 0.8747, 0.9583, 0.2505, 0.9465, 0.2699, 0.927, 0.3747, 0.9465, 0.4611, 0.8287, 0.4611, 0.9756, 0.3757, 0.8287, 0.4611, 0.6808, 0.4611, 0.8278, 0.3757, 0.6808, 0.9611, 0.6808, 0.9611, 0.8277, 0.8756, 0.6808, 0.9611, 0.8286, 0.9611, 0.9755, 0.8756, 0.8286, 0.4881, 0.4171, 0.4858, 0.4237, 0.431, 0.4171, 0.4881, 0.4091, 0.4858, 0.4157, 0.431, 0.4091, 0.431, 0.4321, 0.4333, 0.4255, 0.4881, 0.4321, 0.431, 0.4082, 0.4333, 0.4015, 0.4881, 0.4082, 0.6244, 0.962, 0.6244, 0.9721, 0.548, 0.962, 0.3747, 0.9583, 0.3747, 0.9684, 0.2984, 0.9583, 0.2984, 0.9574, 0.2984, 0.9474, 0.3747, 0.9574, 0.8756, 0.05618, 0.8756, 0.04613, 0.952, 0.05618])
me_building_4_noneb4_tga.materials.append(mat_noneb4_tga)
me_building_4_noneb4_tga.use_remesh_preserve_volume = False
me_building_4_noneb4_tga.use_remesh_preserve_attributes = False
me_building_4_noneb4_tga.use_mirror_vertex_groups = False
me_building_4_noneb4_tga.update()
me_building_5_noneb5_tga = bpy.data.meshes.new('Building 5_Noneb5.tga')
me_building_5_noneb5_tga.from_pydata([(16.49, -18.56, 0.07979), (16.49, -18.56, 0.07979), (16.49, -18.56, 0.07979), (16.49, -21.89, 0.07982), (16.49, -21.89, 0.07982), (16.49, -21.89, 0.07982), (13.37, -21.89, 0.07982), (13.37, -21.89, 0.07982), (13.37, -21.89, 0.07982), (13.37, -18.56, 0.07979), (13.37, -18.56, 0.07979), (13.37, -18.56, 0.07979), (16.49, -18.56, 11.34), (16.49, -18.56, 11.34), (16.49, -18.56, 11.34), (13.37, -18.56, 11.34), (13.37, -18.56, 11.34), (13.37, -18.56, 11.34), (13.37, -21.89, 11.34), (13.37, -21.89, 11.34), (13.37, -21.89, 11.34), (16.49, -21.89, 11.34), (16.49, -21.89, 11.34), (16.49, -21.89, 11.34)], [], [(0, 3, 6), (12, 15, 18), (21, 19, 7), (4, 1, 13), (2, 9, 16), (20, 17, 10), (11, 0, 6), (22, 12, 18), (5, 21, 7), (23, 4, 13), (14, 2, 16), (8, 20, 10)])
_uv = me_building_5_noneb5_tga.uv_layers.new(name='UVTex')
_uv.uv.foreach_set('vector', [0.5163, 0.8475, 0.2584, 0.8475, 0.2584, 0.6063, 0.258, 0.6063, 0.258, 0.8475, 0.000205, 0.8475, 0.9998, 0.6058, 0.7585, 0.6058, 0.7585, 0.000205, 0.000205, 0.000205, 0.258, 0.000205, 0.258, 0.6058, 0.5169, 0.000205, 0.7581, 0.000289, 0.7579, 0.6059, 0.5163, 0.6058, 0.2584, 0.6058, 0.2584, 0.000205, 0.5163, 0.6063, 0.5163, 0.8475, 0.2584, 0.6063, 0.000205, 0.6063, 0.258, 0.6063, 0.000205, 0.8475, 0.9998, 0.000205, 0.9998, 0.6058, 0.7585, 0.000205, 0.000205, 0.6058, 0.000205, 0.000205, 0.258, 0.6058, 0.5167, 0.6058, 0.5169, 0.000205, 0.7579, 0.6059, 0.5163, 0.000205, 0.5163, 0.6058, 0.2584, 0.000205])
me_building_5_noneb5_tga.materials.append(mat_noneb5_tga)
me_building_5_noneb5_tga.use_remesh_preserve_volume = False
me_building_5_noneb5_tga.use_remesh_preserve_attributes = False
me_building_5_noneb5_tga.use_mirror_vertex_groups = False
me_building_5_noneb5_tga.update()
me_building_2_noneb2_tga = bpy.data.meshes.new('Building 2_Noneb2.tga')
me_building_2_noneb2_tga.from_pydata([(17.09, -29.84, 0.07512), (17.09, -29.84, 0.07512), (17.09, -29.84, 0.07512), (17.09, -34.86, 0.07512), (17.09, -34.86, 0.07512), (17.09, -34.86, 0.07512), (12.07, -34.86, 0.07512), (12.07, -34.86, 0.07512), (12.07, -34.86, 0.07512), (12.07, -29.84, 0.07512), (12.07, -29.84, 0.07512), (12.07, -29.84, 0.07512), (15.35, -31.58, 14.21), (15.35, -31.58, 14.21), (15.35, -31.58, 14.21), (13.81, -31.58, 14.21), (13.81, -31.58, 14.21), (13.81, -31.58, 14.21), (13.81, -33.12, 14.21), (13.81, -33.12, 14.21), (13.81, -33.12, 14.21), (15.35, -33.12, 14.21), (15.35, -33.12, 14.21), (15.35, -33.12, 14.21), (17.09, -34.86, 2.584), (17.09, -34.86, 2.584), (17.09, -34.86, 2.584), (17.09, -34.86, 2.584), (12.07, -34.86, 2.584), (12.07, -34.86, 2.584), (12.07, -34.86, 2.584), (12.07, -34.86, 2.584), (17.09, -29.84, 2.584), (17.09, -29.84, 2.584), (17.09, -29.84, 2.584), (17.09, -29.84, 2.584), (12.07, -29.84, 2.584), (12.07, -29.84, 2.584), (12.07, -29.84, 2.584), (12.07, -29.84, 2.584), (16.39, -34.16, 2.592), (16.39, -34.16, 2.592), (16.39, -34.16, 2.592), (16.39, -34.16, 2.592), (12.77, -34.16, 2.592), (12.77, -34.16, 2.592), (12.77, -34.16, 2.592), (12.77, -34.16, 2.592), (16.39, -30.54, 2.592), (16.39, -30.54, 2.592), (16.39, -30.54, 2.592), (16.39, -30.54, 2.592), (12.77, -30.54, 2.592), (12.77, -30.54, 2.592), (12.77, -30.54, 2.592), (12.77, -30.54, 2.592), (16.39, -34.16, 8.208), (16.39, -34.16, 8.208), (16.39, -34.16, 8.208), (16.39, -34.16, 8.208), (12.77, -34.16, 8.208), (12.77, -34.16, 8.208), (12.77, -34.16, 8.208), (12.77, -34.16, 8.208), (16.39, -30.54, 8.208), (16.39, -30.54, 8.208), (16.39, -30.54, 8.208), (16.39, -30.54, 8.208), (12.77, -30.54, 8.208), (12.77, -30.54, 8.208), (12.77, -30.54, 8.208), (12.77, -30.54, 8.208), (15.83, -33.6, 8.24), (15.83, -33.6, 8.24), (15.83, -33.6, 8.24), (15.83, -33.6, 8.24), (13.33, -33.6, 8.24), (13.33, -33.6, 8.24), (13.33, -33.6, 8.24), (13.33, -33.6, 8.24), (15.83, -31.1, 8.24), (15.83, -31.1, 8.24), (15.83, -31.1, 8.24), (15.83, -31.1, 8.24), (13.33, -31.1, 8.24), (13.33, -31.1, 8.24), (13.33, -31.1, 8.24), (13.33, -31.1, 8.24), (15.83, -33.6, 11.45), (15.83, -33.6, 11.45), (15.83, -33.6, 11.45), (15.83, -33.6, 11.45), (13.33, -33.6, 11.45), (13.33, -33.6, 11.45), (13.33, -33.6, 11.45), (13.33, -33.6, 11.45), (15.83, -31.1, 11.45), (15.83, -31.1, 11.45), (15.83, -31.1, 11.45), (15.83, -31.1, 11.45), (13.33, -31.1, 11.45), (13.33, -31.1, 11.45), (13.33, -31.1, 11.45), (13.33, -31.1, 11.45), (15.44, -33.21, 11.45), (15.44, -33.21, 11.45), (15.44, -33.21, 11.45), (15.44, -33.21, 11.45), (13.72, -33.21, 11.45), (13.72, -33.21, 11.45), (13.72, -33.21, 11.45), (13.72, -33.21, 11.45), (15.44, -31.49, 11.45), (15.44, -31.49, 11.45), (15.44, -31.49, 11.45), (15.44, -31.49, 11.45), (13.72, -31.49, 11.45), (13.72, -31.49, 11.45), (13.72, -31.49, 11.45), (13.72, -31.49, 11.45), (15.44, -33.21, 14.41), (15.44, -33.21, 14.41), (15.44, -33.21, 14.41), (15.44, -33.21, 14.41), (13.72, -33.21, 14.41), (13.72, -33.21, 14.41), (13.72, -33.21, 14.41), (13.72, -33.21, 14.41), (15.44, -31.49, 14.41), (15.44, -31.49, 14.41), (15.44, -31.49, 14.41), (15.44, -31.49, 14.41), (13.72, -31.49, 14.41), (13.72, -31.49, 14.41), (13.72, -31.49, 14.41), (13.72, -31.49, 14.41), (15.35, -33.12, 14.41), (15.35, -33.12, 14.41), (15.35, -33.12, 14.41), (15.35, -33.12, 14.41), (13.81, -33.12, 14.41), (13.81, -33.12, 14.41), (13.81, -33.12, 14.41), (13.81, -33.12, 14.41), (15.35, -31.58, 14.41), (15.35, -31.58, 14.41), (15.35, -31.58, 14.41), (15.35, -31.58, 14.41), (13.81, -31.58, 14.41), (13.81, -31.58, 14.41), (13.81, -31.58, 14.41), (13.81, -31.58, 14.41)], [], [(0, 3, 6), (12, 15, 18), (24, 28, 7), (4, 1, 32), (2, 9, 36), (29, 37, 10), (40, 44, 30), (48, 41, 25), (52, 49, 33), (45, 53, 38), (56, 60, 46), (64, 57, 42), (68, 65, 50), (61, 69, 54), (72, 76, 62), (80, 73, 58), (84, 81, 66), (77, 85, 70), (88, 92, 78), (96, 89, 74), (100, 97, 82), (93, 101, 86), (104, 108, 94), (112, 105, 90), (116, 113, 98), (109, 117, 102), (120, 124, 110), (128, 121, 106), (132, 129, 114), (125, 133, 118), (136, 140, 126), (144, 137, 122), (148, 145, 130), (141, 149, 134), (21, 19, 142), (13, 22, 138), (16, 14, 146), (20, 17, 150), (11, 0, 6), (23, 12, 18), (5, 24, 7), (26, 4, 32), (34, 2, 36), (8, 29, 10), (27, 40, 30), (35, 48, 25), (39, 52, 33), (31, 45, 38), (43, 56, 46), (51, 64, 42), (55, 68, 50), (47, 61, 54), (59, 72, 62), (67, 80, 58), (71, 84, 66), (63, 77, 70), (75, 88, 78), (83, 96, 74), (87, 100, 82), (79, 93, 86), (91, 104, 94), (99, 112, 90), (103, 116, 98), (95, 109, 102), (107, 120, 110), (115, 128, 106), (119, 132, 114), (111, 125, 118), (123, 136, 126), (131, 144, 122), (135, 148, 130), (127, 141, 134), (139, 21, 142), (147, 13, 138), (151, 16, 146), (143, 20, 150)])
_uv = me_building_2_noneb2_tga.uv_layers.new(name='UVTex')
_uv.uv.foreach_set('vector', [0.3125, 0.006352, 0.3125, 0.2993, 0.01962, 0.2993, 0.211, 0.7764, 0.211, 0.8664, 0.121, 0.8664, 0.8185, 0.3342, 0.5256, 0.3342, 0.5256, 0.1878, 0.5256, 0.006352, 0.8185, 0.006352, 0.8185, 0.1528, 0.3125, 0.7755, 0.01962, 0.7755, 0.01962, 0.629, 0.7377, 0.6281, 0.7377, 0.3352, 0.8842, 0.3352, 0.7777, 0.9769, 0.5665, 0.9769, 0.5256, 0.9361, 0.7776, 0.8933, 0.5665, 0.8932, 0.5256, 0.8524, 0.1619, 0.9501, 0.3731, 0.9501, 0.4139, 0.991, 0.5665, 0.8943, 0.7777, 0.8943, 0.8185, 0.9351, 0.7368, 0.663, 0.5256, 0.663, 0.5256, 0.3352, 0.3125, 0.6281, 0.1013, 0.6281, 0.1013, 0.3002, 0.5247, 0.3342, 0.3135, 0.3342, 0.3135, 0.006352, 0.5247, 0.663, 0.3135, 0.663, 0.3135, 0.3352, 0.4921, 0.9185, 0.346, 0.9185, 0.3135, 0.8859, 0.9164, 0.6616, 0.7703, 0.6616, 0.7377, 0.629, 0.5581, 0.1537, 0.7043, 0.1538, 0.7368, 0.1864, 0.346, 0.8524, 0.4922, 0.8524, 0.5247, 0.885, 0.6718, 0.8514, 0.5256, 0.8514, 0.5256, 0.664, 0.8188, 0.8514, 0.6727, 0.8514, 0.6727, 0.664, 0.9656, 0.1938, 0.8195, 0.1938, 0.8195, 0.006352, 0.5247, 0.8514, 0.3785, 0.8514, 0.3785, 0.664, 0.9428, 0.8752, 0.8423, 0.8752, 0.8195, 0.8524, 0.4368, 0.9423, 0.3363, 0.9423, 0.3135, 0.9194, 0.8423, 0.8943, 0.9428, 0.8943, 0.9656, 0.9171, 0.8423, 0.918, 0.9428, 0.918, 0.9656, 0.9409, 0.9856, 0.6281, 0.8851, 0.6281, 0.8851, 0.4553, 0.9202, 0.8368, 0.8198, 0.8367, 0.8198, 0.664, 0.1201, 0.9492, 0.01962, 0.9492, 0.01962, 0.7764, 0.3125, 0.9492, 0.2121, 0.9492, 0.2121, 0.7764, 0.08406, 0.3358, 0.02794, 0.3363, 0.01962, 0.328, 0.08406, 0.3173, 0.02794, 0.3178, 0.01962, 0.3095, 0.02238, 0.3193, 0.0785, 0.3187, 0.08683, 0.3271, 0.02238, 0.3008, 0.0785, 0.3002, 0.08683, 0.3085, 0.9092, 0.3342, 0.8195, 0.3342, 0.8195, 0.3224, 0.9092, 0.888, 0.8195, 0.888, 0.8195, 0.8761, 0.121, 0.8801, 0.2108, 0.8801, 0.2108, 0.8919, 0.121, 0.8674, 0.2108, 0.8674, 0.2108, 0.8792, 0.01962, 0.006352, 0.3125, 0.006352, 0.01962, 0.2993, 0.121, 0.7764, 0.211, 0.7764, 0.121, 0.8664, 0.8185, 0.1878, 0.8185, 0.3342, 0.5256, 0.1878, 0.5256, 0.1528, 0.5256, 0.006352, 0.8185, 0.1528, 0.3125, 0.629, 0.3125, 0.7755, 0.01962, 0.629, 0.8842, 0.6281, 0.7377, 0.6281, 0.8842, 0.3352, 0.8185, 0.9361, 0.7777, 0.9769, 0.5256, 0.9361, 0.8185, 0.8525, 0.7776, 0.8933, 0.5256, 0.8524, 0.121, 0.991, 0.1619, 0.9501, 0.4139, 0.991, 0.5256, 0.9351, 0.5665, 0.8943, 0.8185, 0.9351, 0.7368, 0.3352, 0.7368, 0.663, 0.5256, 0.3352, 0.3125, 0.3002, 0.3125, 0.6281, 0.1013, 0.3002, 0.5247, 0.006352, 0.5247, 0.3342, 0.3135, 0.006352, 0.5247, 0.3352, 0.5247, 0.663, 0.3135, 0.3352, 0.5247, 0.8859, 0.4921, 0.9185, 0.3135, 0.8859, 0.9489, 0.629, 0.9164, 0.6616, 0.7377, 0.629, 0.5256, 0.1863, 0.5581, 0.1537, 0.7368, 0.1864, 0.3135, 0.8849, 0.346, 0.8524, 0.5247, 0.885, 0.6718, 0.664, 0.6718, 0.8514, 0.5256, 0.664, 0.8188, 0.664, 0.8188, 0.8514, 0.6727, 0.664, 0.9656, 0.006352, 0.9656, 0.1938, 0.8195, 0.006352, 0.5247, 0.664, 0.5247, 0.8514, 0.3785, 0.664, 0.9656, 0.8524, 0.9428, 0.8752, 0.8195, 0.8524, 0.4596, 0.9195, 0.4368, 0.9423, 0.3135, 0.9194, 0.8195, 0.9171, 0.8423, 0.8943, 0.9656, 0.9171, 0.8195, 0.9409, 0.8423, 0.918, 0.9656, 0.9409, 0.9856, 0.4553, 0.9856, 0.6281, 0.8851, 0.4553, 0.9203, 0.664, 0.9202, 0.8368, 0.8198, 0.664, 0.1201, 0.7764, 0.1201, 0.9492, 0.01962, 0.7764, 0.3125, 0.7764, 0.3125, 0.9492, 0.2121, 0.7764, 0.08683, 0.328, 0.08406, 0.3358, 0.01962, 0.328, 0.08683, 0.3095, 0.08406, 0.3173, 0.01962, 0.3095, 0.01962, 0.3271, 0.02238, 0.3193, 0.08683, 0.3271, 0.01962, 0.3085, 0.02238, 0.3008, 0.08683, 0.3085, 0.9092, 0.3224, 0.9092, 0.3342, 0.8195, 0.3224, 0.9092, 0.8761, 0.9092, 0.888, 0.8195, 0.8761, 0.121, 0.8919, 0.121, 0.8801, 0.2108, 0.8919, 0.121, 0.8792, 0.121, 0.8674, 0.2108, 0.8792])
me_building_2_noneb2_tga.materials.append(mat_noneb2_tga)
me_building_2_noneb2_tga.use_remesh_preserve_volume = False
me_building_2_noneb2_tga.use_remesh_preserve_attributes = False
me_building_2_noneb2_tga.use_mirror_vertex_groups = False
me_building_2_noneb2_tga.update()
me_column_61_noneb6_tga = bpy.data.meshes.new('column 61_Noneb6.tga')
me_column_61_noneb6_tga.from_pydata([(-27.47, -21.59, 11.55), (-27.47, -21.59, 11.55), (-27.47, -21.59, 11.55), (-27.47, -21.68, 11.55), (-27.47, -21.68, 11.55), (-27.57, -21.68, 11.55), (-27.57, -21.68, 11.55), (-27.57, -21.59, 11.55), (-27.57, -21.59, 11.55), (-27.47, -21.59, 16.5), (-27.47, -21.59, 16.5), (-27.47, -21.59, 16.5), (-27.57, -21.59, 16.5), (-27.57, -21.59, 16.5), (-27.57, -21.68, 16.5), (-27.57, -21.68, 16.5), (-27.47, -21.68, 16.5), (-27.47, -21.68, 16.5)], [], [(0, 3, 5), (9, 12, 14), (16, 15, 6), (4, 1, 10), (2, 7, 13), (15, 13, 7), (8, 0, 5), (17, 9, 14), (4, 16, 6), (16, 4, 10), (11, 2, 13), (6, 15, 7)])
_uv = me_column_61_noneb6_tga.uv_layers.new(name='UVTex')
_uv.uv.foreach_set('vector', [0.9268, 0.6766, 0.9323, 0.6766, 0.9323, 0.6827, 0.9328, 0.6766, 0.9268, 0.6766, 0.9268, 0.6711, 0.8886, 0.966, 0.8504, 0.9685, 0.8504, 0.676, 0.8886, 0.6736, 0.9268, 0.6711, 0.9268, 0.9636, 0.7741, 0.6809, 0.8123, 0.6785, 0.8123, 0.9709, 0.8504, 0.9685, 0.8123, 0.9709, 0.8123, 0.6785, 0.9268, 0.6827, 0.9268, 0.6766, 0.9323, 0.6827, 0.9328, 0.6711, 0.9328, 0.6766, 0.9268, 0.6711, 0.8886, 0.6736, 0.8886, 0.966, 0.8504, 0.676, 0.8886, 0.966, 0.8886, 0.6736, 0.9268, 0.9636, 0.7741, 0.9734, 0.7741, 0.6809, 0.8123, 0.9709, 0.8504, 0.676, 0.8504, 0.9685, 0.8123, 0.6785])
me_column_61_noneb6_tga.materials.append(mat_noneb6_tga)
me_column_61_noneb6_tga.use_remesh_preserve_volume = False
me_column_61_noneb6_tga.use_remesh_preserve_attributes = False
me_column_61_noneb6_tga.use_mirror_vertex_groups = False
me_column_61_noneb6_tga.update()

# ---- objects
ob_cube = bpy.data.objects.new('Cube', me_cube)
ob_column_83_nonewalls_c = bpy.data.objects.new('Column 83_Nonewalls_c', me_column_83_nonewalls_c)
ob_building_1_noneb1_tga = bpy.data.objects.new('Building 1_Noneb1.tga', me_building_1_noneb1_tga)
ob_building_7_noneb7_tga = bpy.data.objects.new('Building 7_Noneb7.tga', me_building_7_noneb7_tga)
ob_building_8_noneb8_tga = bpy.data.objects.new('Building 8_Noneb8.tga', me_building_8_noneb8_tga)
ob_building_3_noneb3_tga = bpy.data.objects.new('Building 3_Noneb3.tga', me_building_3_noneb3_tga)
ob_building_6_noneb6_tga = bpy.data.objects.new('Building 6_Noneb6.tga', me_building_6_noneb6_tga)
ob_building_4_noneb4_tga = bpy.data.objects.new('Building 4_Noneb4.tga', me_building_4_noneb4_tga)
ob_building_5_noneb5_tga = bpy.data.objects.new('Building 5_Noneb5.tga', me_building_5_noneb5_tga)
ob_building_2_noneb2_tga = bpy.data.objects.new('Building 2_Noneb2.tga', me_building_2_noneb2_tga)
ob_column_61_noneb6_tga = bpy.data.objects.new('column 61_Noneb6.tga', me_column_61_noneb6_tga)
ob_lamp = bpy.data.objects.new('Lamp', light_spot)
ob_camera = bpy.data.objects.new('Camera', cam_camera)

# ---- transforms, parenting, visibility, modifiers, constraints
ob_cube.location = (-0.482, -1.384, -0.07353)
ob_cube.scale = (4.144, 2.443, 0.07952)
ob_cube.lock_rotations_4d = False
ob_cube.empty_display_type = 'ARROWS'
ob_cube.lineart.crease_threshold = 0.0
ob_column_83_nonewalls_c.location = (-1.845, -1.585, -0.009913)
ob_column_83_nonewalls_c.rotation_euler = (-5.186e-05, -4.776e-10, 3.142)
ob_column_83_nonewalls_c.scale = (0.1996, 0.1996, 0.1996)
ob_column_83_nonewalls_c.lock_rotations_4d = False
ob_column_83_nonewalls_c.empty_display_type = 'ARROWS'
ob_column_83_nonewalls_c.lineart.crease_threshold = 0.0
ob_building_1_noneb1_tga.location = (10.35, -6.953, -0.01019)
ob_building_1_noneb1_tga.rotation_euler = (-5.186e-05, -4.776e-10, 3.142)
ob_building_1_noneb1_tga.scale = (0.1996, 0.1996, 0.1996)
ob_building_1_noneb1_tga.lock_rotations_4d = False
ob_building_1_noneb1_tga.empty_display_type = 'ARROWS'
ob_building_1_noneb1_tga.lineart.crease_threshold = 0.0
ob_building_7_noneb7_tga.location = (-6.293, -9.283, -0.01031)
ob_building_7_noneb7_tga.rotation_euler = (-5.186e-05, -4.776e-10, 3.142)
ob_building_7_noneb7_tga.scale = (0.1996, 0.1996, 0.1996)
ob_building_7_noneb7_tga.lock_rotations_4d = False
ob_building_7_noneb7_tga.empty_display_type = 'ARROWS'
ob_building_7_noneb7_tga.lineart.crease_threshold = 0.0
ob_building_8_noneb8_tga.location = (-1.845, -3.602, -0.01002)
ob_building_8_noneb8_tga.rotation_euler = (-5.186e-05, -4.776e-10, 3.142)
ob_building_8_noneb8_tga.scale = (0.1996, 0.1996, 0.1996)
ob_building_8_noneb8_tga.lock_rotations_4d = False
ob_building_8_noneb8_tga.empty_display_type = 'ARROWS'
ob_building_8_noneb8_tga.lineart.crease_threshold = 0.0
ob_building_3_noneb3_tga.location = (5.688, -6.924, -0.007315)
ob_building_3_noneb3_tga.rotation_euler = (-3.722e-05, -3.429e-10, 3.142)
ob_building_3_noneb3_tga.scale = (0.1996, 0.1996, 0.1433)
ob_building_3_noneb3_tga.lock_rotations_4d = False
ob_building_3_noneb3_tga.empty_display_type = 'ARROWS'
ob_building_3_noneb3_tga.lineart.crease_threshold = 0.0
ob_building_6_noneb6_tga.location = (-0.7609, -6.883, -0.005696)
ob_building_6_noneb6_tga.rotation_euler = (-2.9e-05, -2.671e-10, 3.142)
ob_building_6_noneb6_tga.scale = (0.1996, 0.1996, 0.1117)
ob_building_6_noneb6_tga.lock_rotations_4d = False
ob_building_6_noneb6_tga.empty_display_type = 'ARROWS'
ob_building_6_noneb6_tga.lineart.crease_threshold = 0.0
ob_building_4_noneb4_tga.location = (0.0901, -9.4, -2.222)
ob_building_4_noneb4_tga.rotation_euler = (-5.186e-05, -4.776e-10, 3.142)
ob_building_4_noneb4_tga.scale = (0.1996, 0.1996, 0.1996)
ob_building_4_noneb4_tga.lock_rotations_4d = False
ob_building_4_noneb4_tga.empty_display_type = 'ARROWS'
ob_building_4_noneb4_tga.lineart.crease_threshold = 0.0
ob_building_5_noneb5_tga.location = (1.326, -6.908, -0.008504)
ob_building_5_noneb5_tga.rotation_euler = (-4.325e-05, -3.984e-10, 3.142)
ob_building_5_noneb5_tga.scale = (0.1996, 0.1996, 0.1665)
ob_building_5_noneb5_tga.lock_rotations_4d = False
ob_building_5_noneb5_tga.empty_display_type = 'ARROWS'
ob_building_5_noneb5_tga.lineart.crease_threshold = 0.0
ob_building_2_noneb2_tga.location = (4.607, -9.283, -0.01031)
ob_building_2_noneb2_tga.rotation_euler = (-5.186e-05, -4.776e-10, 3.142)
ob_building_2_noneb2_tga.scale = (0.1996, 0.1996, 0.1996)
ob_building_2_noneb2_tga.lock_rotations_4d = False
ob_building_2_noneb2_tga.empty_display_type = 'ARROWS'
ob_building_2_noneb2_tga.lineart.crease_threshold = 0.0
ob_column_61_noneb6_tga.location = (-11.7, -9.935, 1.21)
ob_column_61_noneb6_tga.rotation_euler = (-2.17e-05, -1.998e-10, 3.142)
ob_column_61_noneb6_tga.scale = (0.3268, 0.3268, 0.1367)
ob_column_61_noneb6_tga.lock_rotations_4d = False
ob_column_61_noneb6_tga.empty_display_type = 'ARROWS'
ob_column_61_noneb6_tga.lineart.crease_threshold = 0.0
ob_lamp.location = (4.076, 1.005, 5.904)
ob_lamp.rotation_euler = (0.6503, 0.05522, 1.866)
ob_lamp.lock_rotations_4d = False
ob_lamp.empty_display_type = 'ARROWS'
ob_lamp.color = (0.0, 0.0, 0.0, 0.0)
ob_lamp.lineart.crease_threshold = 0.0
ob_camera.location = (7.481, -6.508, 5.344)
ob_camera.rotation_euler = (1.109, 0.01082, 0.8149)
ob_camera.lock_rotations_4d = False
ob_camera.empty_display_type = 'ARROWS'
ob_camera.color = (0.0, 0.0, 0.0, 0.0)
ob_camera.display_type = 'WIRE'
ob_camera.lineart.crease_threshold = 0.0

# ---- collection membership
col_collection_1.objects.link(ob_cube)
col_collection_1.objects.link(ob_column_83_nonewalls_c)
col_collection_1.objects.link(ob_building_1_noneb1_tga)
col_collection_1.objects.link(ob_building_7_noneb7_tga)
col_collection_1.objects.link(ob_building_8_noneb8_tga)
col_collection_1.objects.link(ob_building_3_noneb3_tga)
col_collection_1.objects.link(ob_building_6_noneb6_tga)
col_collection_1.objects.link(ob_building_4_noneb4_tga)
col_collection_1.objects.link(ob_building_5_noneb5_tga)
col_collection_1.objects.link(ob_building_2_noneb2_tga)
col_collection_1.objects.link(ob_column_61_noneb6_tga)
col_collection_1.objects.link(ob_lamp)
col_collection_1.objects.link(ob_camera)

# ---- scene / render settings (as saved in the file)
scene.camera = ob_camera
scene.frame_start = 1; scene.frame_end = 250; scene.frame_set(1)
scene.render.engine = 'BLENDER_EEVEE_NEXT'
scene.render.image_settings.file_format = 'JPEG'
scene.render.image_settings.color_mode = 'RGB'
scene.render.image_settings.compression = 90
scene.render.resolution_x = 800
scene.render.resolution_y = 600
scene.render.pixel_aspect_x = 100.0
scene.render.pixel_aspect_y = 100.0
scene.render.fps = 25
scene.render.dither_intensity = 0.0
scene.render.use_compositing = False
scene.render.use_sequencer = False
scene.render.bake_margin = 2
scene.render.bake_bias = 0.0
scene.render.use_stamp_time = False
scene.render.use_stamp_date = False
scene.render.use_stamp_frame = False
scene.render.use_stamp_camera = False
scene.render.use_stamp_scene = False
scene.render.use_stamp_filename = False
scene.render.use_stamp_render_time = False
scene.render.stamp_font_size = 0
scene.cycles.use_denoising = False
scene.cycles.samples = 10
scene.cycles.sampling_pattern = 'TABULATED_SOBOL'
scene.cycles.light_sampling_threshold = 0.0
scene.cycles.use_adaptive_sampling = False
scene.cycles.use_light_tree = False
scene.cycles.blur_glossy = 0.0
scene.cycles.volume_bounces = 1
scene.cycles.pixel_filter_type = 'GAUSSIAN'
scene.cycles.sample_clamp_indirect = 0.0
scene.view_settings.view_transform = 'Raw'
bpy.context.view_layer.update()
